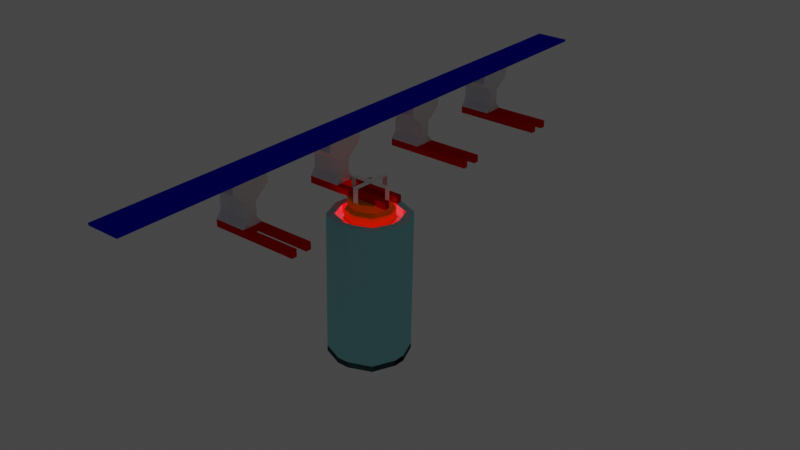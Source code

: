 # Source: PotionBottle.blend  (saved by Blender 2.80.75; exported with 4.5.12 LTS)
import bpy
from mathutils import Matrix  # noqa: F401  (used for matrix-valued properties, if any)

bpy.ops.wm.read_factory_settings(use_empty=True)
scene = bpy.context.scene
scene.name = 'Scene'

# ---- collections
col_collection = bpy.data.collections.new('Collection'); scene.collection.children.link(col_collection)

# ---- materials (node trees are filled in below, after node groups)
mat_liquid = bpy.data.materials.new('Liquid')
mat_liquid.use_transparent_shadow = False
mat_liquid.diffuse_color = (0.8, 0.0, 0.02857, 1.0)
mat_liquid.roughness = 1.0
mat_liquid.specular_intensity = 1.0
mat_bottle = bpy.data.materials.new('Bottle')
mat_bottle.use_transparent_shadow = False
mat_bottle.diffuse_color = (0.3367, 0.7546, 0.8, 0.8286)
mat_bottle.metallic = 1.0
mat_base_001 = bpy.data.materials.new('Base.001')
mat_base_001.use_transparent_shadow = False
mat_base_001.diffuse_color = (0.0, 0.0, 0.0, 1.0)
mat_base_001.metallic = 1.0
mat_bottletop = bpy.data.materials.new('BottleTop')
mat_bottletop.use_transparent_shadow = False
mat_bottletop.diffuse_color = (0.8, 0.3018, 0.0, 1.0)
mat_bottletop.metallic = 1.0
mat_plug = bpy.data.materials.new('Plug')
mat_plug.use_transparent_shadow = False
mat_plug.diffuse_color = (1.0, 0.9626, 0.9335, 1.0)
mat_plug.metallic = 1.0
mat_supporter = bpy.data.materials.new('Supporter')
mat_supporter.use_transparent_shadow = False
mat_supporter.diffuse_color = (0.8, 0.0008479, 0.0, 1.0)
mat_locker = bpy.data.materials.new('Locker')
mat_locker.use_transparent_shadow = False
mat_base = bpy.data.materials.new('Base')
mat_base.use_transparent_shadow = False
mat_base.diffuse_color = (0.007621, 0.0, 0.8, 1.0)

# ---- material node trees
mat_liquid.use_nodes = True; mat_liquid.node_tree.nodes.clear()
_N = mat_liquid.node_tree.nodes; _L = mat_liquid.node_tree.links
n0 = _N.new('ShaderNodeOutputMaterial'); n0.name = 'Material Output'; n0.location = (300, 300)
n1 = _N.new('ShaderNodeBsdfPrincipled'); n1.name = 'Principled BSDF'; n1.location = (10, 300)
n1.distribution = 'GGX'
n1.subsurface_method = 'BURLEY'
n1.inputs[2].default_value = 0.0
n1.inputs[3].default_value = 1.45
n1.inputs[15].default_value = 1.0
n1.inputs[18].default_value = 1.0
n1.inputs[19].default_value = 0.25
n1.inputs[20].default_value = 0.0
n1.inputs[27].default_value = (1.0, 0.0, 0.005195, 1.0)
n1.inputs[28].default_value = 1.0
_L.new(n1.outputs[0], n0.inputs[0])
n0.is_active_output = True
mat_locker.use_nodes = True; mat_locker.node_tree.nodes.clear()
_N = mat_locker.node_tree.nodes; _L = mat_locker.node_tree.links
n0 = _N.new('ShaderNodeOutputMaterial'); n0.name = 'Material Output'; n0.location = (300, 300)
n1 = _N.new('ShaderNodeBsdfPrincipled'); n1.name = 'Principled BSDF'; n1.location = (10, 300)
n1.distribution = 'GGX'
n1.subsurface_method = 'BURLEY'
n1.inputs[3].default_value = 1.45
n1.inputs[27].default_value = (0.0, 0.0, 0.0, 1.0)
n1.inputs[28].default_value = 1.0
_L.new(n1.outputs[0], n0.inputs[0])
n0.is_active_output = True

# ---- world
world_world = bpy.data.worlds.new('World'); scene.world = world_world
world_world.use_nodes = True; world_world.node_tree.nodes.clear()
_N = world_world.node_tree.nodes; _L = world_world.node_tree.links
n0 = _N.new('ShaderNodeOutputWorld'); n0.name = 'World Output'; n0.location = (300, 300)
n1 = _N.new('ShaderNodeBackground'); n1.name = 'Background'; n1.location = (10, 300)
n1.inputs[0].default_value = (0.05088, 0.05088, 0.05088, 1.0)
_L.new(n1.outputs[0], n0.inputs[0])
n0.is_active_output = True
world_world.color = (0.05088, 0.05088, 0.05088)
world_world.use_sun_shadow = False
world_world.sun_shadow_jitter_overblur = 0.0

# ---- meshes
me_plane_002 = bpy.data.meshes.new('Plane.002')
me_plane_002.from_pydata([(-1.0, -0.1587, 0.0), (-0.7536, -0.7536, 0.0), (-0.1587, -1.0, 0.0), (0.1587, -1.0, 0.0), (-0.1981, 1.248, 0.0), (-0.9407, 0.9407, 0.0), (-1.248, 0.1981, 0.0), (-1.248, -0.1981, 0.0), (-0.9407, -0.9407, 0.0), (-0.1981, -1.248, 0.0), (0.1981, -1.248, 0.0), (0.1587, -1.0, 0.0), (-0.1587, -1.0, 0.0), (-0.7536, -0.7536, 0.0), (-1.0, 0.1587, 0.0), (-1.0, -0.1587, 0.0), (-1.0, 0.1587, 0.0), (-0.7536, 0.7536, 0.0), (-0.1587, 1.0, 0.0), (0.1587, 1.0, 0.0), (0.7536, 0.7536, 0.0), (1.0, 0.1587, 0.0), (1.0, -0.1587, 0.0), (0.7536, -0.7536, 0.0), (-0.7405, -0.1071, 4.664), (-0.7405, 0.1071, 4.664), (-0.555, -0.555, 4.664), (-0.1071, -0.7405, 4.664), (0.1071, -0.7405, 4.664), (-0.555, 0.555, 4.664), (-0.1071, 0.7405, 4.664), (0.1071, 0.7405, 4.664), (0.555, 0.555, 4.664), (0.7405, 0.1071, 4.664), (0.7405, -0.1071, 4.664), (0.555, -0.555, 4.664), (-1.0, -0.1587, 4.664), (-1.0, 0.1587, 4.664), (-0.7536, -0.7536, 4.664), (-0.1587, -1.0, 4.664), (0.1587, -1.0, 4.664), (-0.7536, 0.7536, 4.664), (-0.1587, 1.0, 4.664), (0.1587, 1.0, 4.664), (0.7536, 0.7536, 4.664), (1.0, 0.1587, 4.664), (1.0, -0.1587, 4.664), (0.7536, -0.7536, 4.664), (-0.7862, -0.1162, 4.664), (-0.7862, 0.1162, 4.664), (-0.5899, -0.5899, 4.664), (-0.1162, -0.7862, 4.664), (0.1162, -0.7862, 4.664), (-0.5899, 0.5899, 4.664), (-0.1162, 0.7862, 4.664), (0.1162, 0.7862, 4.664), (0.5899, 0.5899, 4.664), (0.7862, 0.1162, 4.664), (0.7862, -0.1162, 4.664), (0.5899, -0.5899, 4.664), (-0.7405, -0.1071, 4.664), (-0.7405, 0.1071, 4.664), (-0.555, -0.555, 4.664), (-0.1071, -0.7405, 4.664), (0.1071, -0.7405, 4.664), (-0.555, 0.555, 4.664), (-0.1071, 0.7405, 4.664), (0.1071, 0.7405, 4.664), (0.555, 0.555, 4.664), (0.7405, 0.1071, 4.664), (0.7405, -0.1071, 4.664), (0.555, -0.555, 4.664), (-1.0, -0.1587, 0.0), (-1.0, 0.1587, 0.0), (-0.7536, -0.7536, 0.0), (-0.1587, -1.0, 0.0), (0.1587, -1.0, 0.0), (0.1981, -1.248, 0.0), (-0.1981, -1.248, 0.0), (-0.9407, -0.9407, 0.0), (-1.248, -0.1981, 0.0), (-1.248, 0.1981, 0.0), (-0.9407, 0.9407, 0.0), (-0.1981, 1.248, 0.0), (0.1981, 1.248, 0.0), (0.9407, 0.9407, 0.0), (1.248, 0.1981, 0.0), (1.248, -0.1981, 0.0), (0.9407, -0.9407, 0.0), (-0.7536, 0.7536, 0.0), (-0.1587, 1.0, 0.0), (0.1587, 1.0, 0.0), (0.7536, 0.7536, 0.0), (1.0, 0.1587, 0.0), (1.0, -0.1587, 0.0), (0.7536, -0.7536, 0.0), (0.1981, 1.248, 0.0), (0.9407, 0.9407, 0.0), (1.248, 0.1981, 0.0), (1.248, -0.1981, 0.0), (0.9407, -0.9407, 0.0), (-0.7536, 0.7536, 0.0), (-0.1587, 1.0, 0.0), (0.1587, 1.0, 0.0), (0.7536, 0.7536, 0.0), (1.0, 0.1587, 0.0), (1.0, -0.1587, 0.0), (0.7536, -0.7536, 0.0), (0.1981, 1.248, 0.0), (0.9407, 0.9407, 0.0), (-0.1981, 1.248, 0.0), (-0.9407, 0.9407, 0.0), (-1.248, 0.1981, 0.0), (-1.248, -0.1981, 0.0), (-0.9407, -0.9407, 0.0), (-0.1981, -1.248, 0.0), (0.1981, -1.248, 0.0), (0.1587, -1.0, 0.0), (-0.1587, -1.0, 0.0), (-0.7536, -0.7536, 0.0), (-1.0, -0.1587, 0.0), (-1.0, 0.1587, 0.0), (1.248, 0.1981, 0.0), (1.248, -0.1981, 0.0), (0.9407, -0.9407, 0.0), (-0.7536, 0.7536, 0.0), (-0.1587, 1.0, 0.0), (0.1587, 1.0, 0.0), (0.7536, 0.7536, 0.0), (1.0, 0.1587, 0.0), (1.0, -0.1587, 0.0), (0.7536, -0.7536, 0.0), (-0.9407, 0.9407, 0.0), (-0.1981, 1.248, 0.0), (-0.7536, 0.7536, 0.0), (-0.1587, 1.0, 0.0), (-0.9407, 0.9407, 0.0), (-0.1981, 1.248, 0.0), (-0.7536, 0.7536, 0.0), (-0.1587, 1.0, 0.0), (0.1981, 1.248, 4.816), (0.9407, 0.9407, 4.816), (-0.1981, 1.248, 4.816), (-1.248, 0.1981, 4.816), (-0.9407, 0.9407, 4.816), (-1.248, -0.1981, 4.816), (-0.9407, -0.9407, 4.816), (-0.1981, -1.248, 4.816), (0.1981, -1.248, 4.816), (0.1587, -1.0, 4.816), (-0.1587, -1.0, 4.816), (-0.7536, -0.7536, 4.816), (-1.0, -0.1587, 4.816), (-1.0, 0.1587, 4.816), (1.248, 0.1981, 4.816), (1.248, -0.1981, 4.816), (0.9407, -0.9407, 4.816), (-0.7536, 0.7536, 4.816), (-0.1587, 1.0, 4.816), (0.1587, 1.0, 4.816), (0.7536, 0.7536, 4.816), (1.0, 0.1587, 4.816), (1.0, -0.1587, 4.816), (0.7536, -0.7536, 4.816), (-0.9407, 0.9407, 4.816), (-0.1981, 1.248, 4.816), (-0.7536, 0.7536, 4.816), (-0.1587, 1.0, 4.816), (-0.7405, -0.1071, 4.967), (-0.7405, 0.1071, 4.967), (-0.555, -0.555, 4.967), (-0.1071, -0.7405, 4.967), (0.1071, -0.7405, 4.967), (-0.555, 0.555, 4.967), (-0.1071, 0.7405, 4.967), (0.1071, 0.7405, 4.967), (0.555, 0.555, 4.967), (0.7405, 0.1071, 4.967), (0.7405, -0.1071, 4.967), (0.555, -0.555, 4.967), (-0.6589, -0.09529, 5.1), (-0.6589, 0.09529, 5.1), (-0.4938, -0.4938, 5.1), (-0.09529, -0.6589, 5.1), (0.09529, -0.6589, 5.1), (-0.4938, 0.4938, 5.1), (-0.09529, 0.6589, 5.1), (0.09529, 0.6589, 5.1), (0.4938, 0.4938, 5.1), (0.6589, 0.09529, 5.1), (0.6589, -0.09529, 5.1), (0.4938, -0.4938, 5.1), (0.1981, -1.248, 0.1913), (-0.1981, -1.248, 0.1913), (-0.9407, -0.9407, 0.1913), (-1.248, -0.1981, 0.1913), (-1.248, 0.1981, 0.1913), (-0.9407, 0.9407, 0.1913), (-0.1981, 1.248, 0.1913), (0.1981, 1.248, 0.1913), (0.9407, 0.9407, 0.1913), (1.248, 0.1981, 0.1913), (1.248, -0.1981, 0.1913), (0.9407, -0.9407, 0.1913), (-0.6589, -0.09529, 5.342), (-0.6589, 0.09529, 5.342), (-0.4938, -0.4938, 5.342), (-0.09529, -0.6589, 5.342), (0.09529, -0.6589, 5.342), (-0.4938, 0.4938, 5.342), (-0.09529, 0.6589, 5.342), (0.09529, 0.6589, 5.342), (0.4938, 0.4938, 5.342), (0.6589, 0.09529, 5.342), (0.6589, -0.09529, 5.342), (0.4938, -0.4938, 5.342), (-0.6589, -0.09529, 5.833), (-0.6589, 0.09529, 5.833), (-0.09529, -0.6589, 5.833), (0.09529, -0.6589, 5.833), (-0.09529, 0.6589, 5.833), (0.09529, 0.6589, 5.833), (0.6589, 0.09529, 5.833), (0.6589, -0.09529, 5.833), (0.6567, -0.09529, 5.833), (0.6567, 0.09529, 5.833), (-0.09529, 0.6579, 5.833), (0.09529, 0.6579, 5.833), (0.09529, -0.0005329, 5.833), (-0.09529, -0.000533, 5.833), (-5.215e-08, -0.6589, 5.833), (-5.215e-08, 0.6579, 5.833), (0.05704, -0.0004266, 5.945), (-0.001113, -0.09529, 5.833), (-0.001113, 0.09529, 5.833), (-0.6589, 0.0, 5.833), (0.6567, 0.0, 5.833), (0.05704, 0.09848, 5.945), (-0.33, -0.09529, 5.833), (-0.33, 0.09529, 5.833), (-0.33, -3.725e-09, 5.833), (0.3278, 0.09529, 5.833), (0.3278, -0.09529, 5.833), (0.3278, -3.725e-09, 5.833), (0.1633, -0.09529, 5.833), (0.1633, 0.09529, 5.833), (0.1633, -5.588e-09, 5.833), (-0.1656, 0.09529, 5.833), (-0.1656, -5.588e-09, 5.833), (-0.1656, -0.09529, 5.833), (-0.09529, 0.3287, 5.833), (0.09529, 0.3287, 5.833), (-4.843e-08, 0.3287, 5.833), (0.09529, 0.1641, 5.833), (-0.09529, 0.1641, 5.833), (-4.657e-08, 0.1641, 5.833), (0.09529, -0.3297, 5.833), (-0.09529, -0.3297, 5.833), (-4.843e-08, -0.3297, 5.833), (-0.09529, -0.1651, 5.833), (-4.657e-08, -0.1651, 5.833), (0.09529, -0.1651, 5.833), (0.09529, 0.1641, 5.908), (0.09529, -0.0005329, 5.908), (-0.09529, -0.1651, 5.908), (-0.09529, -0.000533, 5.908), (-4.657e-08, -0.1651, 5.908), (0.1633, -0.09529, 5.908), (-0.001113, -0.09529, 5.908), (-0.1656, 0.09529, 5.908), (-0.001113, 0.09529, 5.908), (-0.1656, -5.588e-09, 5.908), (0.1633, 0.09529, 5.908), (0.1633, -5.588e-09, 5.908), (-0.1656, -0.09529, 5.908), (-0.09529, 0.1641, 5.908), (-4.657e-08, 0.1641, 5.908), (0.09529, -0.1651, 5.908), (-0.05748, -0.09933, 5.945), (-0.05748, -0.0004266, 5.945), (-0.000222, -0.0004266, 5.945), (-0.000222, -0.09933, 5.945), (0.09793, -0.05737, 5.945), (-0.0008905, -0.05737, 5.945), (-0.09971, 0.05716, 5.945), (-0.0008905, 0.05716, 5.945), (-0.0008905, -0.0001064, 5.945), (-0.09971, -0.0001064, 5.945), (0.09793, 0.05716, 5.945), (0.09793, -0.0001064, 5.945), (-0.09971, -0.05737, 5.945), (-0.05748, 0.09848, 5.945), (-0.000222, 0.09848, 5.945), (0.05704, -0.09933, 5.945)], [], [(2, 1, 38, 39), (15, 13, 119, 120), (3, 23, 95, 76), (17, 16, 73, 89), (20, 19, 91, 92), (1, 2, 75, 74), (23, 22, 94, 95), (19, 18, 90, 91), (0, 1, 74, 72), (22, 21, 93, 94), (16, 0, 72, 73), (18, 17, 89, 90), (21, 20, 92, 93), (2, 3, 76, 75), (28, 27, 63, 64), (19, 20, 44, 43), (16, 17, 41, 37), (23, 3, 40, 47), (3, 2, 39, 40), (20, 21, 45, 44), (0, 16, 37, 36), (17, 18, 42, 41), (21, 22, 46, 45), (1, 0, 36, 38), (18, 19, 43, 42), (22, 23, 47, 46), (49, 48, 36, 37), (48, 50, 38, 36), (50, 51, 39, 38), (51, 52, 40, 39), (53, 49, 37, 41), (54, 53, 41, 42), (55, 54, 42, 43), (56, 55, 43, 44), (57, 56, 44, 45), (58, 57, 45, 46), (59, 58, 46, 47), (52, 59, 47, 40), (25, 24, 48, 49), (24, 26, 50, 48), (26, 27, 51, 50), (27, 28, 52, 51), (29, 25, 49, 53), (30, 29, 53, 54), (31, 30, 54, 55), (32, 31, 55, 56), (33, 32, 56, 57), (34, 33, 57, 58), (35, 34, 58, 59), (28, 35, 59, 52), (61, 65, 173, 169), (34, 35, 71, 70), (24, 25, 61, 60), (31, 32, 68, 67), (25, 29, 65, 61), (35, 28, 64, 71), (26, 24, 60, 62), (32, 33, 69, 68), (29, 30, 66, 65), (27, 26, 62, 63), (33, 34, 70, 69), (30, 31, 67, 66), (81, 80, 195, 196), (88, 77, 10, 100), (73, 72, 15, 14), (95, 94, 106, 107), (80, 81, 6, 7), (87, 88, 100, 99), (94, 93, 105, 106), (79, 80, 7, 8), (86, 87, 99, 98), (93, 92, 104, 105), (78, 79, 8, 9), (85, 86, 98, 97), (92, 91, 103, 104), (98, 99, 123, 122), (5, 4, 110, 111), (105, 104, 128, 129), (13, 12, 118, 119), (97, 98, 122, 109), (4, 96, 108, 110), (104, 103, 127, 128), (12, 11, 117, 118), (96, 97, 109, 108), (103, 102, 126, 127), (10, 9, 115, 116), (81, 82, 5, 6), (76, 95, 107, 11), (72, 74, 13, 15), (89, 73, 14, 101), (82, 83, 4, 5), (74, 75, 12, 13), (90, 89, 101, 102), (83, 84, 96, 4), (75, 76, 11, 12), (91, 90, 102, 103), (84, 85, 97, 96), (77, 78, 9, 10), (120, 119, 151, 152), (125, 111, 132, 134), (117, 131, 163, 149), (119, 118, 150, 151), (131, 130, 162, 163), (118, 117, 149, 150), (130, 129, 161, 162), (116, 115, 147, 148), (129, 128, 160, 161), (115, 114, 146, 147), (128, 127, 159, 160), (138, 136, 164, 166), (106, 105, 129, 130), (6, 5, 111, 112), (99, 100, 124, 123), (14, 15, 120, 121), (107, 106, 130, 131), (7, 6, 112, 113), (100, 10, 116, 124), (11, 107, 131, 117), (8, 7, 113, 114), (101, 14, 121, 125), (9, 8, 114, 115), (102, 101, 125, 126), (135, 134, 138, 139), (126, 125, 134, 135), (110, 126, 135, 133), (111, 110, 133, 132), (114, 113, 145, 146), (133, 135, 139, 137), (132, 133, 137, 136), (134, 132, 136, 138), (141, 154, 161, 160), (146, 145, 152, 151), (154, 155, 162, 161), (142, 140, 159, 158), (145, 143, 153, 152), (155, 156, 163, 162), (148, 147, 150, 149), (140, 141, 160, 159), (143, 144, 157, 153), (156, 148, 149, 163), (147, 146, 151, 150), (164, 165, 167, 166), (121, 120, 152, 153), (109, 122, 154, 141), (126, 110, 142, 158), (122, 123, 155, 154), (108, 109, 141, 140), (111, 125, 157, 144), (123, 124, 156, 155), (110, 108, 140, 142), (124, 116, 148, 156), (136, 137, 165, 164), (125, 121, 153, 157), (112, 111, 144, 143), (139, 138, 166, 167), (113, 112, 143, 145), (137, 139, 167, 165), (127, 126, 158, 159), (171, 170, 182, 183), (71, 64, 172, 179), (62, 60, 168, 170), (68, 69, 177, 176), (65, 66, 174, 173), (63, 62, 170, 171), (69, 70, 178, 177), (66, 67, 175, 174), (64, 63, 171, 172), (70, 71, 179, 178), (60, 61, 169, 168), (67, 68, 176, 175), (183, 182, 206, 207), (177, 178, 190, 189), (174, 175, 187, 186), (172, 171, 183, 184), (178, 179, 191, 190), (168, 169, 181, 180), (175, 176, 188, 187), (169, 173, 185, 181), (179, 172, 184, 191), (170, 168, 180, 182), (176, 177, 189, 188), (173, 174, 186, 185), (193, 192, 203, 202, 201, 200, 199, 198, 197, 196, 195, 194), (88, 87, 202, 203), (78, 77, 192, 193), (85, 84, 199, 200), (82, 81, 196, 197), (77, 88, 203, 192), (79, 78, 193, 194), (86, 85, 200, 201), (83, 82, 197, 198), (80, 79, 194, 195), (87, 86, 201, 202), (84, 83, 198, 199), (207, 206, 204, 205, 209, 210, 211, 212, 213, 214, 215, 208), (189, 190, 214, 213), (186, 187, 211, 210), (184, 183, 207, 208), (190, 191, 215, 214), (180, 181, 205, 204), (187, 188, 212, 211), (181, 185, 209, 205), (191, 184, 208, 215), (182, 180, 204, 206), (188, 189, 213, 212), (185, 186, 210, 209), (204, 205, 217, 235, 216), (213, 214, 223, 222), (208, 207, 218, 230, 219), (210, 211, 221, 220), (243, 241, 225, 236), (252, 250, 226, 231), (248, 247, 269, 271), (229, 254, 275, 265), (251, 252, 231, 227), (234, 245, 272, 270), (249, 248, 271, 274), (242, 243, 236, 224), (216, 235, 240, 238), (235, 217, 239, 240), (244, 246, 243, 242), (246, 245, 241, 243), (233, 249, 274, 268), (260, 259, 264, 266), (238, 240, 248, 249), (240, 239, 247, 248), (253, 255, 252, 251), (255, 254, 250, 252), (261, 260, 266, 277), (247, 234, 270, 269), (219, 230, 258, 256), (230, 218, 257, 258), (256, 258, 260, 261), (258, 257, 259, 260), (262, 263, 232, 237), (277, 266, 281, 293), (268, 274, 290, 283), (263, 277, 293, 232), (269, 270, 285, 284), (273, 267, 282, 289), (276, 262, 237, 292), (267, 268, 283, 282), (245, 246, 273, 272), (254, 255, 276, 275), (253, 228, 263, 262), (246, 244, 267, 273), (244, 233, 268, 267), (255, 253, 262, 276), (259, 229, 265, 264), (228, 261, 277, 263), (281, 278, 279, 280), (293, 281, 280, 232), (287, 284, 285, 286), (290, 287, 286, 283), (286, 285, 288, 289), (283, 286, 289, 282), (280, 279, 291, 292), (232, 280, 292, 237), (274, 271, 287, 290), (266, 264, 278, 281), (264, 265, 279, 278), (271, 269, 284, 287), (265, 275, 291, 279), (270, 272, 288, 285), (275, 276, 292, 291), (272, 273, 289, 288)])
me_plane_002.polygons.foreach_set('material_index', [0, 0, 0, 0, 0, 0, 0, 0, 0, 0, 0, 0, 0, 0, 1, 0, 0, 0, 0, 0, 0, 0, 0, 0, 0, 0, 0, 0, 0, 0, 0, 0, 0, 0, 0, 0, 0, 0, 3, 3, 3, 3, 3, 3, 3, 3, 3, 3, 3, 3, 3, 1, 1, 1, 1, 1, 1, 1, 1, 1, 1, 1, 2, 0, 0, 0, 0, 0, 0, 0, 0, 0, 0, 0, 0, 0, 0, 0, 0, 0, 0, 0, 0, 0, 0, 0, 0, 0, 0, 0, 0, 0, 0, 0, 0, 0, 0, 0, 0, 1, 0, 0, 0, 0, 0, 1, 0, 1, 0, 1, 0, 0, 0, 0, 0, 0, 0, 0, 0, 0, 0, 0, 0, 0, 1, 0, 1, 1, 0, 1, 1, 1, 1, 1, 1, 1, 1, 1, 1, 1, 1, 1, 0, 1, 1, 1, 1, 1, 1, 1, 1, 1, 0, 1, 0, 1, 1, 0, 3, 3, 3, 3, 3, 3, 3, 3, 3, 3, 3, 3, 3, 3, 3, 3, 3, 3, 3, 3, 3, 3, 3, 3, 0, 2, 2, 2, 2, 2, 2, 2, 2, 2, 2, 2, 3, 3, 3, 3, 3, 3, 3, 3, 3, 3, 3, 3, 4, 4, 4, 4, 4, 4, 4, 4, 4, 4, 4, 4, 4, 4, 4, 4, 4, 4, 4, 4, 4, 4, 4, 4, 4, 4, 4, 4, 4, 4, 4, 4, 4, 4, 4, 4, 4, 4, 4, 4, 4, 4, 4, 4, 4, 4, 4, 4, 4, 4, 4, 4, 4, 4, 4, 4, 4, 4, 4, 4])
_uv = me_plane_002.uv_layers.new(name='UVMap')
_uv.uv.foreach_set('vector', [0.4206, 0.0, 0.1232, 0.1232, 0.1232, 0.1232, 0.4206, 0.0, 0.0, 0.4206, 0.1232, 0.1232, 0.1232, 0.1232, 0.0, 0.4206, 0.5794, 0.0, 0.8768, 0.1232, 0.8768, 0.1232, 0.5794, 0.0, 0.1232, 0.8768, 0.0, 0.5794, 0.0, 0.5794, 0.1232, 0.8768, 0.8768, 0.8768, 0.5794, 1.0, 0.5794, 1.0, 0.8768, 0.8768, 0.1232, 0.1232, 0.4206, 0.0, 0.4206, 0.0, 0.1232, 0.1232, 0.8768, 0.1232, 1.0, 0.4206, 1.0, 0.4206, 0.8768, 0.1232, 0.5794, 1.0, 0.4206, 1.0, 0.4206, 1.0, 0.5794, 1.0, 0.0, 0.4206, 0.1232, 0.1232, 0.1232, 0.1232, 0.0, 0.4206, 1.0, 0.4206, 1.0, 0.5794, 1.0, 0.5794, 1.0, 0.4206, 0.0, 0.5794, 0.0, 0.4206, 0.0, 0.4206, 0.0, 0.5794, 0.4206, 1.0, 0.1232, 0.8768, 0.1232, 0.8768, 0.4206, 1.0, 1.0, 0.5794, 0.8768, 0.8768, 0.8768, 0.8768, 1.0, 0.5794, 0.4206, 0.0, 0.5794, 0.0, 0.5794, 0.0, 0.4206, 0.0, 0.5535, 0.1297, 0.4465, 0.1297, 0.4465, 0.1297, 0.5535, 0.1297, 0.5794, 1.0, 0.8768, 0.8768, 0.8768, 0.8768, 0.5794, 1.0, 0.0, 0.5794, 0.1232, 0.8768, 0.1232, 0.8768, 0.0, 0.5794, 0.8768, 0.1232, 0.5794, 0.0, 0.5794, 0.0, 0.8768, 0.1232, 0.5794, 0.0, 0.4206, 0.0, 0.4206, 0.0, 0.5794, 0.0, 0.8768, 0.8768, 1.0, 0.5794, 1.0, 0.5794, 0.8768, 0.8768, 0.0, 0.4206, 0.0, 0.5794, 0.0, 0.5794, 0.0, 0.4206, 0.1232, 0.8768, 0.4206, 1.0, 0.4206, 1.0, 0.1232, 0.8768, 1.0, 0.5794, 1.0, 0.4206, 1.0, 0.4206, 1.0, 0.5794, 0.1232, 0.1232, 0.0, 0.4206, 0.0, 0.4206, 0.1232, 0.1232, 0.4206, 1.0, 0.5794, 1.0, 0.5794, 1.0, 0.4206, 1.0, 1.0, 0.4206, 0.8768, 0.1232, 0.8768, 0.1232, 1.0, 0.4206, 0.1069, 0.5581, 0.1069, 0.4419, 0.0, 0.4206, 0.0, 0.5794, 0.1069, 0.4419, 0.205, 0.205, 0.1232, 0.1232, 0.0, 0.4206, 0.205, 0.205, 0.4419, 0.1069, 0.4206, 0.0, 0.1232, 0.1232, 0.4419, 0.1069, 0.5581, 0.1069, 0.5794, 0.0, 0.4206, 0.0, 0.205, 0.795, 0.1069, 0.5581, 0.0, 0.5794, 0.1232, 0.8768, 0.4419, 0.8931, 0.205, 0.795, 0.1232, 0.8768, 0.4206, 1.0, 0.5581, 0.8931, 0.4419, 0.8931, 0.4206, 1.0, 0.5794, 1.0, 0.795, 0.795, 0.5581, 0.8931, 0.5794, 1.0, 0.8768, 0.8768, 0.8931, 0.5581, 0.795, 0.795, 0.8768, 0.8768, 1.0, 0.5794, 0.8931, 0.4419, 0.8931, 0.5581, 1.0, 0.5794, 1.0, 0.4206, 0.795, 0.205, 0.8931, 0.4419, 1.0, 0.4206, 0.8768, 0.1232, 0.5581, 0.1069, 0.795, 0.205, 0.8768, 0.1232, 0.5794, 0.0, 0.1297, 0.5535, 0.1297, 0.4465, 0.1069, 0.4419, 0.1069, 0.5581, 0.1297, 0.4465, 0.2225, 0.2225, 0.205, 0.205, 0.1069, 0.4419, 0.2225, 0.2225, 0.4465, 0.1297, 0.4419, 0.1069, 0.205, 0.205, 0.4465, 0.1297, 0.5535, 0.1297, 0.5581, 0.1069, 0.4419, 0.1069, 0.2225, 0.7775, 0.1297, 0.5535, 0.1069, 0.5581, 0.205, 0.795, 0.4465, 0.8703, 0.2225, 0.7775, 0.205, 0.795, 0.4419, 0.8931, 0.5535, 0.8703, 0.4465, 0.8703, 0.4419, 0.8931, 0.5581, 0.8931, 0.7775, 0.7775, 0.5535, 0.8703, 0.5581, 0.8931, 0.795, 0.795, 0.8703, 0.5535, 0.7775, 0.7775, 0.795, 0.795, 0.8931, 0.5581, 0.8703, 0.4465, 0.8703, 0.5535, 0.8931, 0.5581, 0.8931, 0.4419, 0.7775, 0.2225, 0.8703, 0.4465, 0.8931, 0.4419, 0.795, 0.205, 0.5535, 0.1297, 0.7775, 0.2225, 0.795, 0.205, 0.5581, 0.1069, 0.1297, 0.5535, 0.2225, 0.7775, 0.2225, 0.7775, 0.1297, 0.5535, 0.8703, 0.4465, 0.7775, 0.2225, 0.7775, 0.2225, 0.8703, 0.4465, 0.1297, 0.4465, 0.1297, 0.5535, 0.1297, 0.5535, 0.1297, 0.4465, 0.5535, 0.8703, 0.7775, 0.7775, 0.7775, 0.7775, 0.5535, 0.8703, 0.1297, 0.5535, 0.2225, 0.7775, 0.2225, 0.7775, 0.1297, 0.5535, 0.7775, 0.2225, 0.5535, 0.1297, 0.5535, 0.1297, 0.7775, 0.2225, 0.2225, 0.2225, 0.1297, 0.4465, 0.1297, 0.4465, 0.2225, 0.2225, 0.7775, 0.7775, 0.8703, 0.5535, 0.8703, 0.5535, 0.7775, 0.7775, 0.2225, 0.7775, 0.4465, 0.8703, 0.4465, 0.8703, 0.2225, 0.7775, 0.4465, 0.1297, 0.2225, 0.2225, 0.2225, 0.2225, 0.4465, 0.1297, 0.8703, 0.5535, 0.8703, 0.4465, 0.8703, 0.4465, 0.8703, 0.5535, 0.4465, 0.8703, 0.5535, 0.8703, 0.5535, 0.8703, 0.4465, 0.8703, 0.0, 0.5794, 0.0, 0.4206, 0.0, 0.4206, 0.0, 0.5794, 0.8768, 0.1232, 0.5794, 0.0, 0.5794, 0.0, 0.8768, 0.1232, 0.0, 0.5794, 0.0, 0.4206, 0.0, 0.4206, 0.0, 0.5794, 0.8768, 0.1232, 1.0, 0.4206, 1.0, 0.4206, 0.8768, 0.1232, 0.0, 0.4206, 0.0, 0.5794, 0.0, 0.5794, 0.0, 0.4206, 1.0, 0.4206, 0.8768, 0.1232, 0.8768, 0.1232, 1.0, 0.4206, 1.0, 0.4206, 1.0, 0.5794, 1.0, 0.5794, 1.0, 0.4206, 0.1232, 0.1232, 0.0, 0.4206, 0.0, 0.4206, 0.1232, 0.1232, 1.0, 0.5794, 1.0, 0.4206, 1.0, 0.4206, 1.0, 0.5794, 1.0, 0.5794, 0.8768, 0.8768, 0.8768, 0.8768, 1.0, 0.5794, 0.4206, 0.0, 0.1232, 0.1232, 0.1232, 0.1232, 0.4206, 0.0, 0.8768, 0.8768, 1.0, 0.5794, 1.0, 0.5794, 0.8768, 0.8768, 0.8768, 0.8768, 0.5794, 1.0, 0.5794, 1.0, 0.8768, 0.8768, 1.0, 0.5794, 1.0, 0.4206, 1.0, 0.4206, 1.0, 0.5794, 0.1232, 0.8768, 0.4206, 1.0, 0.4206, 1.0, 0.1232, 0.8768, 1.0, 0.5794, 0.8768, 0.8768, 0.8768, 0.8768, 1.0, 0.5794, 0.1232, 0.1232, 0.4206, 0.0, 0.4206, 0.0, 0.1232, 0.1232, 0.8768, 0.8768, 1.0, 0.5794, 1.0, 0.5794, 0.8768, 0.8768, 0.4206, 1.0, 0.5794, 1.0, 0.5794, 1.0, 0.4206, 1.0, 0.8768, 0.8768, 0.5794, 1.0, 0.5794, 1.0, 0.8768, 0.8768, 0.4206, 0.0, 0.5794, 0.0, 0.5794, 0.0, 0.4206, 0.0, 0.5794, 1.0, 0.8768, 0.8768, 0.8768, 0.8768, 0.5794, 1.0, 0.5794, 1.0, 0.4206, 1.0, 0.4206, 1.0, 0.5794, 1.0, 0.5794, 0.0, 0.4206, 0.0, 0.4206, 0.0, 0.5794, 0.0, 0.0, 0.5794, 0.1232, 0.8768, 0.1232, 0.8768, 0.0, 0.5794, 0.5794, 0.0, 0.8768, 0.1232, 0.8768, 0.1232, 0.5794, 0.0, 0.0, 0.4206, 0.1232, 0.1232, 0.1232, 0.1232, 0.0, 0.4206, 0.1232, 0.8768, 0.0, 0.5794, 0.0, 0.5794, 0.1232, 0.8768, 0.1232, 0.8768, 0.4206, 1.0, 0.4206, 1.0, 0.1232, 0.8768, 0.1232, 0.1232, 0.4206, 0.0, 0.4206, 0.0, 0.1232, 0.1232, 0.4206, 1.0, 0.1232, 0.8768, 0.1232, 0.8768, 0.4206, 1.0, 0.4206, 1.0, 0.5794, 1.0, 0.5794, 1.0, 0.4206, 1.0, 0.4206, 0.0, 0.5794, 0.0, 0.5794, 0.0, 0.4206, 0.0, 0.5794, 1.0, 0.4206, 1.0, 0.4206, 1.0, 0.5794, 1.0, 0.5794, 1.0, 0.8768, 0.8768, 0.8768, 0.8768, 0.5794, 1.0, 0.5794, 0.0, 0.4206, 0.0, 0.4206, 0.0, 0.5794, 0.0, 0.0, 0.4206, 0.1232, 0.1232, 0.1232, 0.1232, 0.0, 0.4206, 0.1232, 0.8768, 0.1232, 0.8768, 0.1232, 0.8768, 0.1232, 0.8768, 0.5794, 0.0, 0.8768, 0.1232, 0.8768, 0.1232, 0.5794, 0.0, 0.1232, 0.1232, 0.4206, 0.0, 0.4206, 0.0, 0.1232, 0.1232, 0.8768, 0.1232, 1.0, 0.4206, 1.0, 0.4206, 0.8768, 0.1232, 0.4206, 0.0, 0.5794, 0.0, 0.5794, 0.0, 0.4206, 0.0, 1.0, 0.4206, 1.0, 0.5794, 1.0, 0.5794, 1.0, 0.4206, 0.5794, 0.0, 0.4206, 0.0, 0.4206, 0.0, 0.5794, 0.0, 1.0, 0.5794, 0.8768, 0.8768, 0.8768, 0.8768, 1.0, 0.5794, 0.4206, 0.0, 0.1232, 0.1232, 0.1232, 0.1232, 0.4206, 0.0, 0.8768, 0.8768, 0.5794, 1.0, 0.5794, 1.0, 0.8768, 0.8768, 0.1232, 0.8768, 0.1232, 0.8768, 0.1232, 0.8768, 0.1232, 0.8768, 1.0, 0.4206, 1.0, 0.5794, 1.0, 0.5794, 1.0, 0.4206, 0.0, 0.5794, 0.1232, 0.8768, 0.1232, 0.8768, 0.0, 0.5794, 1.0, 0.4206, 0.8768, 0.1232, 0.8768, 0.1232, 1.0, 0.4206, 0.0, 0.5794, 0.0, 0.4206, 0.0, 0.4206, 0.0, 0.5794, 0.8768, 0.1232, 1.0, 0.4206, 1.0, 0.4206, 0.8768, 0.1232, 0.0, 0.4206, 0.0, 0.5794, 0.0, 0.5794, 0.0, 0.4206, 0.8768, 0.1232, 0.5794, 0.0, 0.5794, 0.0, 0.8768, 0.1232, 0.5794, 0.0, 0.8768, 0.1232, 0.8768, 0.1232, 0.5794, 0.0, 0.1232, 0.1232, 0.0, 0.4206, 0.0, 0.4206, 0.1232, 0.1232, 0.1232, 0.8768, 0.0, 0.5794, 0.0, 0.5794, 0.1232, 0.8768, 0.4206, 0.0, 0.1232, 0.1232, 0.1232, 0.1232, 0.4206, 0.0, 0.4206, 1.0, 0.1232, 0.8768, 0.1232, 0.8768, 0.4206, 1.0, 0.4206, 1.0, 0.1232, 0.8768, 0.1232, 0.8768, 0.4206, 1.0, 0.4206, 1.0, 0.1232, 0.8768, 0.1232, 0.8768, 0.4206, 1.0, 0.4206, 1.0, 0.4206, 1.0, 0.4206, 1.0, 0.4206, 1.0, 0.1232, 0.8768, 0.4206, 1.0, 0.4206, 1.0, 0.1232, 0.8768, 0.1232, 0.1232, 0.0, 0.4206, 0.0, 0.4206, 0.1232, 0.1232, 0.4206, 1.0, 0.4206, 1.0, 0.4206, 1.0, 0.4206, 1.0, 0.1232, 0.8768, 0.4206, 1.0, 0.4206, 1.0, 0.1232, 0.8768, 0.1232, 0.8768, 0.1232, 0.8768, 0.1232, 0.8768, 0.1232, 0.8768, 0.8768, 0.8768, 1.0, 0.5794, 1.0, 0.5794, 0.8768, 0.8768, 0.1232, 0.1232, 0.0, 0.4206, 0.0, 0.4206, 0.1232, 0.1232, 1.0, 0.5794, 1.0, 0.4206, 1.0, 0.4206, 1.0, 0.5794, 0.4206, 1.0, 0.5794, 1.0, 0.5794, 1.0, 0.4206, 1.0, 0.0, 0.4206, 0.0, 0.5794, 0.0, 0.5794, 0.0, 0.4206, 1.0, 0.4206, 0.8768, 0.1232, 0.8768, 0.1232, 1.0, 0.4206, 0.5794, 0.0, 0.4206, 0.0, 0.4206, 0.0, 0.5794, 0.0, 0.5794, 1.0, 0.8768, 0.8768, 0.8768, 0.8768, 0.5794, 1.0, 0.0, 0.5794, 0.1232, 0.8768, 0.1232, 0.8768, 0.0, 0.5794, 0.8768, 0.1232, 0.5794, 0.0, 0.5794, 0.0, 0.8768, 0.1232, 0.4206, 0.0, 0.1232, 0.1232, 0.1232, 0.1232, 0.4206, 0.0, 0.1232, 0.8768, 0.4206, 1.0, 0.4206, 1.0, 0.1232, 0.8768, 0.0, 0.5794, 0.0, 0.4206, 0.0, 0.4206, 0.0, 0.5794, 0.8768, 0.8768, 1.0, 0.5794, 1.0, 0.5794, 0.8768, 0.8768, 0.4206, 1.0, 0.4206, 1.0, 0.4206, 1.0, 0.4206, 1.0, 1.0, 0.5794, 1.0, 0.4206, 1.0, 0.4206, 1.0, 0.5794, 0.5794, 1.0, 0.8768, 0.8768, 0.8768, 0.8768, 0.5794, 1.0, 0.1232, 0.8768, 0.1232, 0.8768, 0.1232, 0.8768, 0.1232, 0.8768, 1.0, 0.4206, 0.8768, 0.1232, 0.8768, 0.1232, 1.0, 0.4206, 0.4206, 1.0, 0.5794, 1.0, 0.5794, 1.0, 0.4206, 1.0, 0.8768, 0.1232, 0.5794, 0.0, 0.5794, 0.0, 0.8768, 0.1232, 0.1232, 0.8768, 0.4206, 1.0, 0.4206, 1.0, 0.1232, 0.8768, 0.1232, 0.8768, 0.0, 0.5794, 0.0, 0.5794, 0.1232, 0.8768, 0.0, 0.5794, 0.1232, 0.8768, 0.1232, 0.8768, 0.0, 0.5794, 0.4206, 1.0, 0.1232, 0.8768, 0.1232, 0.8768, 0.4206, 1.0, 0.0, 0.4206, 0.0, 0.5794, 0.0, 0.5794, 0.0, 0.4206, 0.4206, 1.0, 0.4206, 1.0, 0.4206, 1.0, 0.4206, 1.0, 0.5794, 1.0, 0.4206, 1.0, 0.4206, 1.0, 0.5794, 1.0, 0.4465, 0.1297, 0.2225, 0.2225, 0.2225, 0.2225, 0.4465, 0.1297, 0.7775, 0.2225, 0.5535, 0.1297, 0.5535, 0.1297, 0.7775, 0.2225, 0.2225, 0.2225, 0.1297, 0.4465, 0.1297, 0.4465, 0.2225, 0.2225, 0.7775, 0.7775, 0.8703, 0.5535, 0.8703, 0.5535, 0.7775, 0.7775, 0.2225, 0.7775, 0.4465, 0.8703, 0.4465, 0.8703, 0.2225, 0.7775, 0.4465, 0.1297, 0.2225, 0.2225, 0.2225, 0.2225, 0.4465, 0.1297, 0.8703, 0.5535, 0.8703, 0.4465, 0.8703, 0.4465, 0.8703, 0.5535, 0.4465, 0.8703, 0.5535, 0.8703, 0.5535, 0.8703, 0.4465, 0.8703, 0.5535, 0.1297, 0.4465, 0.1297, 0.4465, 0.1297, 0.5535, 0.1297, 0.8703, 0.4465, 0.7775, 0.2225, 0.7775, 0.2225, 0.8703, 0.4465, 0.1297, 0.4465, 0.1297, 0.5535, 0.1297, 0.5535, 0.1297, 0.4465, 0.5535, 0.8703, 0.7775, 0.7775, 0.7775, 0.7775, 0.5535, 0.8703, 0.4465, 0.1297, 0.2225, 0.2225, 0.2225, 0.2225, 0.4465, 0.1297, 0.8703, 0.5535, 0.8703, 0.4465, 0.8703, 0.4465, 0.8703, 0.5535, 0.4465, 0.8703, 0.5535, 0.8703, 0.5535, 0.8703, 0.4465, 0.8703, 0.5535, 0.1297, 0.4465, 0.1297, 0.4465, 0.1297, 0.5535, 0.1297, 0.8703, 0.4465, 0.7775, 0.2225, 0.7775, 0.2225, 0.8703, 0.4465, 0.1297, 0.4465, 0.1297, 0.5535, 0.1297, 0.5535, 0.1297, 0.4465, 0.5535, 0.8703, 0.7775, 0.7775, 0.7775, 0.7775, 0.5535, 0.8703, 0.1297, 0.5535, 0.2225, 0.7775, 0.2225, 0.7775, 0.1297, 0.5535, 0.7775, 0.2225, 0.5535, 0.1297, 0.5535, 0.1297, 0.7775, 0.2225, 0.2225, 0.2225, 0.1297, 0.4465, 0.1297, 0.4465, 0.2225, 0.2225, 0.7775, 0.7775, 0.8703, 0.5535, 0.8703, 0.5535, 0.7775, 0.7775, 0.2225, 0.7775, 0.4465, 0.8703, 0.4465, 0.8703, 0.2225, 0.7775, 0.4206, 0.0, 0.5794, 0.0, 0.8768, 0.1232, 1.0, 0.4206, 1.0, 0.5794, 0.8768, 0.8768, 0.5794, 1.0, 0.4206, 1.0, 0.1232, 0.8768, 0.0, 0.5794, 0.0, 0.4206, 0.1232, 0.1232, 0.8768, 0.1232, 1.0, 0.4206, 1.0, 0.4206, 0.8768, 0.1232, 0.4206, 0.0, 0.5794, 0.0, 0.5794, 0.0, 0.4206, 0.0, 0.8768, 0.8768, 0.5794, 1.0, 0.5794, 1.0, 0.8768, 0.8768, 0.1232, 0.8768, 0.0, 0.5794, 0.0, 0.5794, 0.1232, 0.8768, 0.5794, 0.0, 0.8768, 0.1232, 0.8768, 0.1232, 0.5794, 0.0, 0.1232, 0.1232, 0.4206, 0.0, 0.4206, 0.0, 0.1232, 0.1232, 1.0, 0.5794, 0.8768, 0.8768, 0.8768, 0.8768, 1.0, 0.5794, 0.4206, 1.0, 0.1232, 0.8768, 0.1232, 0.8768, 0.4206, 1.0, 0.0, 0.4206, 0.1232, 0.1232, 0.1232, 0.1232, 0.0, 0.4206, 1.0, 0.4206, 1.0, 0.5794, 1.0, 0.5794, 1.0, 0.4206, 0.5794, 1.0, 0.4206, 1.0, 0.4206, 1.0, 0.5794, 1.0, 0.4465, 0.1297, 0.2225, 0.2225, 0.1297, 0.4465, 0.1297, 0.5535, 0.2225, 0.7775, 0.4465, 0.8703, 0.5535, 0.8703, 0.7775, 0.7775, 0.8703, 0.5535, 0.8703, 0.4465, 0.7775, 0.2225, 0.5535, 0.1297, 0.8703, 0.5535, 0.8703, 0.4465, 0.8703, 0.4465, 0.8703, 0.5535, 0.4465, 0.8703, 0.5535, 0.8703, 0.5535, 0.8703, 0.4465, 0.8703, 0.5535, 0.1297, 0.4465, 0.1297, 0.4465, 0.1297, 0.5535, 0.1297, 0.8703, 0.4465, 0.7775, 0.2225, 0.7775, 0.2225, 0.8703, 0.4465, 0.1297, 0.4465, 0.1297, 0.5535, 0.1297, 0.5535, 0.1297, 0.4465, 0.5535, 0.8703, 0.7775, 0.7775, 0.7775, 0.7775, 0.5535, 0.8703, 0.1297, 0.5535, 0.2225, 0.7775, 0.2225, 0.7775, 0.1297, 0.5535, 0.7775, 0.2225, 0.5535, 0.1297, 0.5535, 0.1297, 0.7775, 0.2225, 0.2225, 0.2225, 0.1297, 0.4465, 0.1297, 0.4465, 0.2225, 0.2225, 0.7775, 0.7775, 0.8703, 0.5535, 0.8703, 0.5535, 0.7775, 0.7775, 0.2225, 0.7775, 0.4465, 0.8703, 0.4465, 0.8703, 0.2225, 0.7775, 0.1297, 0.4465, 0.1297, 0.5535, 0.1297, 0.5535, 0.1297, 0.5, 0.1297, 0.4465, 0.8703, 0.5535, 0.8703, 0.4465, 0.8703, 0.4465, 0.8703, 0.5535, 0.5535, 0.1297, 0.4465, 0.1297, 0.4465, 0.1297, 0.5, 0.1297, 0.5535, 0.1297, 0.4465, 0.8703, 0.5535, 0.8703, 0.5535, 0.8703, 0.4465, 0.8703, 0.1297, 0.5, 0.1297, 0.5535, 0.1297, 0.5535, 0.1297, 0.5, 0.5, 0.1297, 0.4465, 0.1297, 0.4465, 0.1297, 0.5, 0.1297, 0.1297, 0.5, 0.1297, 0.5535, 0.1297, 0.5535, 0.1297, 0.5, 0.0, 0.0, 0.0, 0.0, 0.0, 0.0, 0.0, 0.0, 0.5535, 0.1297, 0.5, 0.1297, 0.5, 0.1297, 0.5535, 0.1297, 0.0, 0.0, 0.0, 0.0, 0.0, 0.0, 0.0, 0.0, 0.1297, 0.4465, 0.1297, 0.5, 0.1297, 0.5, 0.1297, 0.4465, 0.1297, 0.4465, 0.1297, 0.5, 0.1297, 0.5, 0.1297, 0.4465, 0.1297, 0.4465, 0.1297, 0.5, 0.1297, 0.5, 0.1297, 0.4465, 0.1297, 0.5, 0.1297, 0.5535, 0.1297, 0.5535, 0.1297, 0.5, 0.1297, 0.4465, 0.1297, 0.5, 0.1297, 0.5, 0.1297, 0.4465, 0.1297, 0.5, 0.1297, 0.5535, 0.1297, 0.5535, 0.1297, 0.5, 0.0, 0.0, 0.0, 0.0, 0.0, 0.0, 0.0, 0.0, 0.5, 0.1297, 0.4465, 0.1297, 0.4465, 0.1297, 0.5, 0.1297, 0.1297, 0.4465, 0.1297, 0.5, 0.1297, 0.5, 0.1297, 0.4465, 0.1297, 0.5, 0.1297, 0.5535, 0.1297, 0.5535, 0.1297, 0.5, 0.5535, 0.1297, 0.5, 0.1297, 0.5, 0.1297, 0.5535, 0.1297, 0.5, 0.1297, 0.4465, 0.1297, 0.4465, 0.1297, 0.5, 0.1297, 0.5535, 0.1297, 0.5, 0.1297, 0.5, 0.1297, 0.5535, 0.1297, 0.0, 0.0, 0.0, 0.0, 0.0, 0.0, 0.0, 0.0, 0.5535, 0.1297, 0.5, 0.1297, 0.5, 0.1297, 0.5535, 0.1297, 0.5, 0.1297, 0.4465, 0.1297, 0.4465, 0.1297, 0.5, 0.1297, 0.5535, 0.1297, 0.5, 0.1297, 0.5, 0.1297, 0.5535, 0.1297, 0.5, 0.1297, 0.4465, 0.1297, 0.4465, 0.1297, 0.5, 0.1297, 0.0, 0.0, 0.0, 0.0, 0.0, 0.0, 0.0, 0.0, 0.5535, 0.1297, 0.5, 0.1297, 0.5, 0.1297, 0.5535, 0.1297, 0.0, 0.0, 0.0, 0.0, 0.0, 0.0, 0.0, 0.0, 0.0, 0.0, 0.0, 0.0, 0.0, 0.0, 0.0, 0.0, 0.0, 0.0, 0.0, 0.0, 0.0, 0.0, 0.0, 0.0, 0.1297, 0.5, 0.1297, 0.4465, 0.1297, 0.4465, 0.1297, 0.5, 0.5, 0.1297, 0.5535, 0.1297, 0.5535, 0.1297, 0.5, 0.1297, 0.0, 0.0, 0.0, 0.0, 0.0, 0.0, 0.0, 0.0, 0.1297, 0.5535, 0.1297, 0.5, 0.1297, 0.5, 0.1297, 0.5535, 0.4465, 0.1297, 0.5, 0.1297, 0.5, 0.1297, 0.4465, 0.1297, 0.0, 0.0, 0.0, 0.0, 0.0, 0.0, 0.0, 0.0, 0.1297, 0.5, 0.1297, 0.4465, 0.1297, 0.4465, 0.1297, 0.5, 0.0, 0.0, 0.0, 0.0, 0.0, 0.0, 0.0, 0.0, 0.5, 0.1297, 0.5535, 0.1297, 0.5535, 0.1297, 0.5, 0.1297, 0.0, 0.0, 0.0, 0.0, 0.0, 0.0, 0.0, 0.0, 0.0, 0.0, 0.0, 0.0, 0.0, 0.0, 0.0, 0.0, 0.5, 0.1297, 0.4465, 0.1297, 0.4465, 0.1297, 0.5, 0.1297, 0.5535, 0.1297, 0.5, 0.1297, 0.5, 0.1297, 0.5535, 0.1297, 0.1297, 0.5, 0.1297, 0.5535, 0.1297, 0.5535, 0.1297, 0.5, 0.1297, 0.4465, 0.1297, 0.5, 0.1297, 0.5, 0.1297, 0.4465, 0.1297, 0.5, 0.1297, 0.5535, 0.1297, 0.5535, 0.1297, 0.5, 0.1297, 0.4465, 0.1297, 0.5, 0.1297, 0.5, 0.1297, 0.4465, 0.5, 0.1297, 0.4465, 0.1297, 0.4465, 0.1297, 0.5, 0.1297, 0.5535, 0.1297, 0.5, 0.1297, 0.5, 0.1297, 0.5535, 0.1297, 0.1297, 0.4465, 0.1297, 0.5, 0.1297, 0.5, 0.1297, 0.4465, 0.5, 0.1297, 0.4465, 0.1297, 0.4465, 0.1297, 0.5, 0.1297, 0.0, 0.0, 0.0, 0.0, 0.0, 0.0, 0.0, 0.0, 0.1297, 0.5, 0.1297, 0.5535, 0.1297, 0.5535, 0.1297, 0.5, 0.0, 0.0, 0.0, 0.0, 0.0, 0.0, 0.0, 0.0, 0.0, 0.0, 0.0, 0.0, 0.0, 0.0, 0.0, 0.0, 0.4465, 0.1297, 0.5, 0.1297, 0.5, 0.1297, 0.4465, 0.1297, 0.1297, 0.5535, 0.1297, 0.5, 0.1297, 0.5, 0.1297, 0.5535])
me_plane_002.materials.append(mat_liquid)
me_plane_002.materials.append(mat_bottle)
me_plane_002.materials.append(mat_base_001)
me_plane_002.materials.append(mat_bottletop)
me_plane_002.materials.append(mat_plug)
me_plane_002.use_remesh_preserve_volume = False
me_plane_002.use_remesh_preserve_attributes = False
me_plane_002.use_mirror_vertex_groups = False
me_plane_002.update()
me_plane_003 = bpy.data.meshes.new('Plane.003')
me_plane_003.from_pydata([(5.959, -1.187, -0.0717), (7.959, -1.187, -0.0717), (5.959, 0.8127, -0.0717), (7.959, 0.8127, -0.0717), (5.959, -0.1873, -0.0717), (7.959, -0.1873, -0.0717), (5.959, -0.6873, -0.0717), (7.959, -0.6873, -0.0717), (7.959, 0.3127, -0.0717), (5.959, 0.3127, -0.0717), (7.959, -0.4373, -0.0717), (5.959, -0.4373, -0.0717), (7.959, 0.5627, -0.0717), (5.959, 0.5627, -0.0717), (5.959, 0.06267, -0.0717), (7.959, 0.06267, -0.0717), (5.959, -0.9373, -0.0717), (7.959, -0.9373, -0.0717), (5.959, -0.5623, -0.0717), (7.959, -0.5623, -0.0717), (7.959, 0.1877, -0.0717), (5.959, 0.1877, -0.0717), (7.959, -0.3123, -0.0717), (5.959, -0.3123, -0.0717), (5.959, -0.06233, -0.0717), (7.959, -0.06233, -0.0717), (5.959, 0.4377, -0.0717), (7.959, 0.4377, -0.0717), (7.959, 0.6877, -0.0717), (5.959, 0.6877, -0.0717), (5.959, -1.062, -0.0717), (7.959, -1.062, -0.0717), (7.959, -0.8123, -0.0717), (5.959, -0.8123, -0.0717), (5.959, -1.062, -0.07983), (5.959, -1.187, -0.07983), (7.959, -1.187, -0.07983), (7.959, 0.6877, -0.07983), (7.959, 0.8127, -0.07983), (5.959, 0.8127, -0.07983), (5.959, -0.06233, -0.07983), (5.959, -0.1873, -0.07983), (7.959, -0.3123, -0.07983), (7.959, -0.1873, -0.07983), (5.959, -0.5623, -0.07983), (5.959, -0.6873, -0.07983), (7.959, -0.8123, -0.07983), (7.959, -0.6873, -0.07983), (7.959, 0.1877, -0.07983), (7.959, 0.3127, -0.07983), (5.959, 0.4377, -0.07983), (5.959, 0.3127, -0.07983), (7.959, -0.5623, -0.07983), (7.959, -0.4373, -0.07983), (5.959, -0.3123, -0.07983), (5.959, -0.4373, -0.07983), (7.959, 0.4377, -0.07983), (7.959, 0.5627, -0.07983), (5.959, 0.6877, -0.07983), (5.959, 0.5627, -0.07983), (5.959, 0.1877, -0.07983), (5.959, 0.06267, -0.07983), (7.959, -0.06233, -0.07983), (7.959, 0.06267, -0.07983), (5.959, -0.8123, -0.07983), (5.959, -0.9373, -0.07983), (7.959, -1.062, -0.07983), (7.959, -0.9373, -0.07983), (5.959, 0.1877, -0.0717), (5.959, 0.06267, -0.0717), (7.959, 0.06267, -0.0717), (7.959, 0.1877, -0.0717), (6.005, -0.7668, 0.00485), (7.914, 0.3922, 0.00485), (6.005, -0.01684, 0.00485), (7.914, -0.3578, 0.00485), (6.005, 0.01718, 0.00485), (7.914, 0.01718, 0.00485), (7.914, -0.01684, 0.00485), (7.914, -0.3918, 0.00485), (6.005, -0.3918, 0.00485), (6.005, -0.3578, 0.00485), (7.914, 0.3582, 0.00485), (6.005, 0.3582, 0.00485), (6.005, 0.3922, 0.00485), (6.005, -0.7328, 0.00485), (7.914, -0.7328, 0.00485), (7.914, -0.7668, 0.00485), (7.959, -0.8123, -0.04064), (7.914, -0.7668, 0.00485), (7.914, -0.7328, 0.00485), (7.959, -0.6873, -0.04064), (6.005, -0.7328, 0.00485), (5.959, -0.6873, -0.04064), (5.959, 0.4377, -0.04064), (6.005, 0.3922, 0.00485), (6.005, 0.3582, 0.00485), (5.959, 0.3127, -0.04064), (7.914, 0.3582, 0.00485), (7.959, 0.3127, -0.04064), (5.959, -0.3123, -0.04064), (6.005, -0.3578, 0.00485), (6.005, -0.3918, 0.00485), (5.959, -0.4373, -0.04064), (7.914, -0.3918, 0.00485), (7.959, -0.4373, -0.04064), (7.959, -0.06233, -0.04064), (7.914, -0.01684, 0.00485), (7.914, 0.01718, 0.00485), (7.959, 0.06267, -0.04064), (6.005, 0.01718, 0.00485), (5.959, 0.06267, -0.04064), (7.914, -0.3578, 0.00485), (7.959, -0.3123, -0.04064), (6.005, -0.01684, 0.00485), (5.959, -0.06233, -0.04064), (7.914, 0.3922, 0.00485), (7.959, 0.4377, -0.04064), (6.005, -0.7668, 0.00485), (5.959, -0.8123, -0.04064), (6.005, -0.7146, 0.1101), (6.005, -0.786, 0.1101), (6.005, 0.03544, 0.1101), (6.005, -0.03597, 0.1101), (7.914, 0.03544, 0.1101), (7.914, 0.339, 0.1101), (7.914, 0.4104, 0.1101), (6.005, -0.411, 0.1101), (7.914, -0.411, 0.1101), (7.914, -0.3396, 0.1101), (6.005, -0.3396, 0.1101), (6.005, 0.4104, 0.1101), (7.914, -0.03597, 0.1101), (7.914, -0.7146, 0.1101), (6.005, 0.339, 0.1101), (7.914, -0.786, 0.1101), (7.914, 0.3582, 0.05748), (7.914, 0.3922, 0.05748), (6.005, 0.3922, 0.05748), (6.005, 0.3582, 0.05748), (7.914, -0.01684, 0.05748), (7.914, 0.01718, 0.05748), (6.005, -0.01684, 0.05748), (6.005, 0.01718, 0.05748), (6.005, -0.3918, 0.05748), (7.914, -0.3918, 0.05748), (7.914, -0.3578, 0.05748), (6.005, -0.3578, 0.05748), (7.914, -0.7668, 0.05748), (7.914, -0.7328, 0.05748), (6.005, -0.7668, 0.05748), (6.005, -0.7328, 0.05748), (7.914, 0.339, 0.08379), (7.914, 0.4104, 0.08379), (6.005, 0.4104, 0.08379), (6.005, 0.339, 0.08379), (7.914, -0.03597, 0.08379), (6.005, -0.03597, 0.08379), (6.005, 0.03544, 0.08379), (7.914, 0.03544, 0.08379), (6.005, -0.411, 0.08379), (7.914, -0.3396, 0.08379), (7.914, -0.411, 0.08379), (6.005, -0.3396, 0.08379), (7.914, -0.786, 0.08379), (6.005, -0.786, 0.08379), (6.005, -0.7146, 0.08379), (7.914, -0.7146, 0.08379), (5.959, 0.3752, -0.0717), (7.959, 0.3752, -0.0717), (5.959, 0.3752, -0.07983), (7.959, 0.3752, -0.07983), (7.914, 0.3752, 0.00485), (6.005, 0.3752, 0.00485), (6.005, 0.3752, 0.00485), (5.959, 0.3752, -0.04064), (7.914, 0.3752, 0.00485), (7.959, 0.3752, -0.04064), (7.914, 0.3747, 0.1101), (6.005, 0.3747, 0.1101), (6.005, 0.3752, 0.05748), (7.914, 0.3752, 0.05748), (6.005, 0.3747, 0.08379), (7.914, 0.3747, 0.08379), (5.959, 0.3439, -0.0717), (5.959, 0.3439, -0.07983), (6.005, 0.3667, 0.00485), (6.005, 0.3667, 0.00485), (7.959, 0.3439, -0.04064), (6.005, 0.3569, 0.1101), (6.005, 0.3667, 0.05748), (6.005, 0.3569, 0.08379), (7.959, 0.3439, -0.0717), (7.959, 0.3439, -0.07983), (7.914, 0.3667, 0.00485), (5.959, 0.3439, -0.04064), (7.914, 0.3667, 0.00485), (7.914, 0.3569, 0.1101), (7.914, 0.3667, 0.05748), (7.914, 0.3569, 0.08379), (7.959, 0.4064, -0.0717), (7.959, 0.4064, -0.07983), (7.914, 0.3837, 0.00485), (5.959, 0.4064, -0.04064), (7.914, 0.3837, 0.00485), (7.914, 0.3926, 0.1101), (7.914, 0.3837, 0.05748), (7.914, 0.3926, 0.08379), (5.959, 0.4064, -0.0717), (5.959, 0.4064, -0.07983), (6.005, 0.3837, 0.00485), (6.005, 0.3837, 0.00485), (7.959, 0.4064, -0.04064), (6.005, 0.3926, 0.1101), (6.005, 0.3837, 0.05748), (6.005, 0.3926, 0.08379), (7.959, 0.0001713, -0.0717), (5.959, 0.0001713, -0.0717), (7.959, 0.0001713, -0.07983), (5.959, 0.0001713, -0.07983), (6.005, 0.0001713, 0.00485), (7.914, 0.0001713, 0.00485), (7.914, 0.0001713, 0.00485), (7.959, 0.0001713, -0.04064), (6.005, 0.0001713, 0.00485), (5.959, 0.0001713, -0.04064), (6.005, -0.0002666, 0.1101), (7.914, -0.0002666, 0.1101), (6.005, 0.0001713, 0.05748), (7.914, 0.0001713, 0.05748), (6.005, -0.0002666, 0.08379), (7.914, -0.0002666, 0.08379), (7.959, 0.03142, -0.0717), (7.959, 0.03142, -0.07983), (7.914, 0.008677, 0.00485), (7.914, 0.008677, 0.00485), (5.959, 0.03142, -0.04064), (7.914, 0.01759, 0.1101), (7.914, 0.008677, 0.05748), (7.914, 0.01759, 0.08379), (5.959, 0.03142, -0.0717), (5.959, 0.03142, -0.07983), (6.005, 0.008677, 0.00485), (7.959, 0.03142, -0.04064), (6.005, 0.008677, 0.00485), (6.005, 0.01759, 0.1101), (6.005, 0.008677, 0.05748), (6.005, 0.01759, 0.08379), (5.959, -0.03108, -0.0717), (5.959, -0.03108, -0.07983), (6.005, -0.008334, 0.00485), (7.959, -0.03108, -0.04064), (6.005, -0.008334, 0.00485), (6.005, -0.01812, 0.1101), (6.005, -0.008334, 0.05748), (6.005, -0.01812, 0.08379), (7.959, -0.03108, -0.0717), (7.959, -0.03108, -0.07983), (7.914, -0.008334, 0.00485), (7.914, -0.008334, 0.00485), (5.959, -0.03108, -0.04064), (7.914, -0.01812, 0.1101), (7.914, -0.008334, 0.05748), (7.914, -0.01812, 0.08379), (5.959, -0.3748, -0.0717), (7.959, -0.3748, -0.0717), (5.959, -0.3748, -0.07983), (7.959, -0.3748, -0.07983), (6.005, -0.3748, 0.00485), (7.914, -0.3748, 0.00485), (6.005, -0.3748, 0.00485), (5.959, -0.3748, -0.04064), (7.914, -0.3748, 0.00485), (7.959, -0.3748, -0.04064), (6.005, -0.3753, 0.1101), (7.914, -0.3753, 0.1101), (7.914, -0.3748, 0.05748), (6.005, -0.3748, 0.05748), (7.914, -0.3753, 0.08379), (6.005, -0.3753, 0.08379), (7.959, -0.3408, -0.0717), (7.959, -0.3408, -0.07983), (7.914, -0.3656, 0.00485), (5.959, -0.3408, -0.04064), (7.914, -0.3656, 0.00485), (7.914, -0.3558, 0.1101), (7.914, -0.3656, 0.05748), (7.914, -0.3558, 0.08379), (5.959, -0.3408, -0.0717), (5.959, -0.3408, -0.07983), (6.005, -0.3656, 0.00485), (6.005, -0.3656, 0.00485), (7.959, -0.3408, -0.04064), (6.005, -0.3558, 0.1101), (6.005, -0.3656, 0.05748), (6.005, -0.3558, 0.08379), (5.959, -0.4061, -0.0717), (5.959, -0.4061, -0.07983), (6.005, -0.3833, 0.00485), (6.005, -0.3833, 0.00485), (7.959, -0.4061, -0.04064), (6.005, -0.3931, 0.1101), (6.005, -0.3833, 0.05748), (6.005, -0.3931, 0.08379), (7.959, -0.4061, -0.0717), (7.959, -0.4061, -0.07983), (7.914, -0.3833, 0.00485), (5.959, -0.4061, -0.04064), (7.914, -0.3833, 0.00485), (7.914, -0.3931, 0.1101), (7.914, -0.3833, 0.05748), (7.914, -0.3931, 0.08379), (7.959, -0.7498, -0.0717), (5.959, -0.7498, -0.0717), (7.959, -0.7498, -0.07983), (5.959, -0.7498, -0.07983), (6.005, -0.7498, 0.00485), (7.914, -0.7498, 0.00485), (7.914, -0.7498, 0.00485), (7.959, -0.7498, -0.04064), (6.005, -0.7498, 0.00485), (5.959, -0.7498, -0.04064), (6.005, -0.7503, 0.1101), (7.914, -0.7503, 0.1101), (6.005, -0.7498, 0.05748), (7.914, -0.7498, 0.05748), (6.005, -0.7503, 0.08379), (7.914, -0.7503, 0.08379), (7.959, -0.7186, -0.0717), (7.959, -0.7186, -0.07983), (7.914, -0.7413, 0.00485), (7.914, -0.7413, 0.00485), (5.959, -0.7186, -0.04064), (7.914, -0.7324, 0.1101), (7.914, -0.7413, 0.05748), (7.914, -0.7324, 0.08379), (5.959, -0.7186, -0.0717), (5.959, -0.7186, -0.07983), (6.005, -0.7413, 0.00485), (7.959, -0.7186, -0.04064), (6.005, -0.7413, 0.00485), (6.005, -0.7324, 0.1101), (6.005, -0.7413, 0.05748), (6.005, -0.7324, 0.08379), (5.959, -0.7811, -0.0717), (5.959, -0.7811, -0.07983), (6.005, -0.7583, 0.00485), (7.959, -0.7811, -0.04064), (6.005, -0.7583, 0.00485), (6.005, -0.7681, 0.1101), (6.005, -0.7583, 0.05748), (6.005, -0.7681, 0.08379), (7.959, -0.7811, -0.0717), (7.959, -0.7811, -0.07983), (7.914, -0.7583, 0.00485), (7.914, -0.7583, 0.00485), (5.959, -0.7811, -0.04064), (7.914, -0.7681, 0.1101), (7.914, -0.7583, 0.05748), (7.914, -0.7681, 0.08379), (2.72, -0.7681, 0.1101), (2.72, -0.786, 0.1101), (2.72, -0.01812, 0.1101), (2.72, -0.03597, 0.1101), (2.72, -0.3931, 0.1101), (2.72, -0.411, 0.1101), (2.72, 0.3569, 0.1101), (2.72, 0.339, 0.1101), (2.72, -0.03597, 0.08379), (2.72, -0.411, 0.08379), (2.72, -0.786, 0.08379), (2.72, -0.7146, 0.08379), (2.72, -0.7146, 0.1101), (2.72, 0.03544, 0.08379), (2.72, 0.03544, 0.1101), (2.72, 0.4104, 0.1101), (2.72, 0.4104, 0.08379), (2.72, 0.339, 0.08379), (2.72, 0.3569, 0.08379), (2.72, -0.01812, 0.08379), (2.72, -0.3396, 0.1101), (2.72, -0.3396, 0.08379), (2.72, -0.3931, 0.08379), (2.72, -0.7681, 0.08379), (2.72, 0.3926, 0.1101), (2.72, 0.3926, 0.08379), (2.72, 0.01759, 0.1101), (2.72, 0.01759, 0.08379), (2.72, -0.3558, 0.1101), (2.72, -0.3558, 0.08379), (2.72, -0.7324, 0.1101), (2.72, -0.7324, 0.08379)], [], [(29, 2, 3, 28), (23, 4, 5, 22), (256, 25, 106, 251), (21, 9, 8, 20), (18, 11, 10, 19), (26, 13, 12, 27), (288, 23, 100, 283), (30, 16, 17, 31), (6, 18, 19, 7), (15, 14, 69, 70), (6, 7, 91, 93), (4, 24, 25, 5), (304, 10, 105, 300), (13, 29, 28, 12), (0, 30, 31, 1), (16, 33, 32, 17), (58, 37, 38, 39), (54, 42, 43, 41), (337, 329, 47, 45), (60, 48, 49, 51), (44, 52, 53, 55), (50, 56, 57, 59), (241, 233, 63, 61), (34, 66, 67, 65), (45, 47, 52, 44), (61, 63, 48, 60), (289, 281, 42, 54), (41, 43, 62, 40), (209, 201, 56, 50), (59, 57, 37, 58), (35, 36, 66, 34), (65, 67, 46, 64), (30, 0, 35, 34), (296, 11, 55, 297), (2, 29, 58, 39), (0, 1, 36, 35), (15, 20, 48, 63), (28, 3, 38, 37), (9, 21, 60, 51), (27, 12, 57, 56), (16, 30, 34, 65), (3, 2, 39, 38), (29, 13, 59, 58), (1, 31, 66, 36), (24, 4, 41, 40), (280, 22, 42, 281), (22, 5, 43, 42), (4, 23, 54, 41), (21, 14, 61, 60), (17, 32, 46, 67), (232, 15, 63, 233), (344, 33, 64, 345), (18, 6, 45, 44), (248, 24, 40, 249), (328, 7, 47, 329), (5, 25, 62, 43), (33, 16, 65, 64), (31, 17, 67, 66), (20, 8, 49, 48), (13, 26, 50, 59), (184, 9, 51, 185), (200, 27, 56, 201), (11, 18, 44, 55), (7, 19, 52, 47), (19, 10, 53, 52), (12, 28, 37, 57), (69, 68, 71, 70), (14, 21, 68, 69), (21, 20, 71, 68), (20, 15, 70, 71), (32, 33, 119, 88), (25, 24, 115, 106), (23, 22, 113, 100), (26, 27, 117, 94), (336, 6, 93, 332), (8, 9, 97, 99), (208, 26, 94, 203), (10, 11, 103, 105), (352, 32, 88, 347), (259, 107, 78, 258), (156, 157, 123, 132), (192, 8, 99, 188), (340, 92, 85, 338), (240, 14, 111, 236), (14, 15, 109, 111), (308, 104, 79, 306), (331, 90, 91, 339), (90, 92, 93, 91), (187, 96, 97, 195), (99, 97, 96, 98), (299, 102, 103, 307), (105, 103, 102, 104), (235, 108, 109, 243), (108, 110, 111, 109), (284, 112, 113, 292), (112, 101, 100, 113), (252, 114, 115, 260), (106, 115, 114, 107), (204, 116, 117, 212), (116, 95, 94, 117), (348, 118, 119, 356), (88, 119, 118, 89), (98, 96, 83, 82), (263, 156, 132, 261), (154, 153, 126, 131), (199, 152, 125, 197), (107, 114, 74, 78), (291, 101, 81, 290), (211, 95, 84, 210), (355, 89, 87, 354), (196, 98, 82, 194), (101, 112, 75, 81), (89, 118, 72, 87), (110, 108, 77, 76), (244, 110, 76, 242), (95, 116, 73, 84), (92, 90, 86, 85), (104, 102, 80, 79), (213, 131, 126, 205), (245, 122, 124, 237), (293, 130, 129, 285), (341, 120, 133, 333), (162, 160, 127, 128), (359, 164, 135, 357), (163, 161, 129, 130), (164, 165, 121, 135), (213, 215, 385, 384), (157, 255, 379, 368), (255, 253, 362, 379), (166, 167, 133, 120), (293, 295, 389, 388), (158, 159, 124, 122), (152, 155, 134, 125), (311, 162, 128, 309), (82, 83, 139, 136), (210, 84, 138, 214), (194, 82, 136, 198), (84, 73, 137, 138), (76, 77, 141, 143), (242, 76, 143, 246), (258, 78, 140, 262), (78, 74, 142, 140), (306, 79, 145, 310), (290, 81, 147, 294), (81, 75, 146, 147), (79, 80, 144, 145), (85, 86, 149, 151), (338, 85, 151, 342), (87, 72, 150, 148), (354, 87, 148, 358), (136, 139, 155, 152), (214, 138, 154, 215), (198, 136, 152, 199), (138, 137, 153, 154), (143, 141, 159, 158), (246, 143, 158, 247), (262, 140, 156, 263), (140, 142, 157, 156), (310, 145, 162, 311), (294, 147, 163, 295), (147, 146, 161, 163), (145, 144, 160, 162), (151, 149, 167, 166), (342, 151, 166, 343), (148, 150, 165, 164), (358, 148, 164, 359), (206, 181, 183, 207), (190, 180, 182, 191), (202, 172, 181, 206), (186, 173, 180, 190), (191, 182, 179, 189), (189, 179, 178, 197), (204, 176, 172, 202), (187, 174, 173, 186), (207, 183, 178, 205), (196, 176, 177, 188), (211, 174, 175, 203), (200, 169, 177, 212), (184, 168, 175, 195), (192, 169, 171, 193), (208, 168, 170, 209), (185, 193, 171, 170), (51, 49, 193, 185), (8, 192, 193, 49), (9, 184, 195, 97), (98, 196, 188, 99), (96, 187, 186, 83), (134, 189, 197, 125), (122, 245, 386, 374), (83, 186, 190, 139), (139, 190, 191, 155), (181, 198, 199, 183), (172, 194, 198, 181), (176, 196, 194, 172), (183, 199, 197, 178), (174, 187, 195, 175), (169, 192, 188, 177), (168, 184, 185, 170), (26, 208, 209, 50), (27, 200, 212, 117), (95, 211, 203, 94), (153, 207, 205, 126), (116, 204, 202, 73), (73, 202, 206, 137), (137, 206, 207, 153), (180, 214, 215, 182), (173, 210, 214, 180), (182, 215, 213, 179), (179, 213, 205, 178), (174, 211, 210, 173), (176, 204, 212, 177), (168, 208, 203, 175), (169, 200, 201, 171), (170, 171, 201, 209), (238, 229, 231, 239), (254, 228, 230, 255), (234, 221, 229, 238), (250, 220, 228, 254), (255, 230, 226, 253), (253, 226, 227, 261), (252, 224, 220, 250), (239, 231, 227, 237), (244, 224, 225, 236), (259, 222, 223, 251), (248, 217, 225, 260), (235, 222, 221, 234), (240, 217, 219, 241), (256, 216, 218, 257), (249, 257, 218, 219), (232, 216, 223, 243), (15, 232, 243, 109), (14, 240, 241, 61), (108, 235, 234, 77), (110, 244, 236, 111), (159, 239, 237, 124), (77, 234, 238, 141), (141, 238, 239, 159), (228, 246, 247, 230), (220, 242, 246, 228), (230, 247, 245, 226), (226, 245, 237, 227), (224, 244, 242, 220), (222, 235, 243, 223), (217, 240, 236, 225), (216, 232, 233, 218), (219, 218, 233, 241), (40, 62, 257, 249), (25, 256, 257, 62), (24, 248, 260, 115), (107, 259, 251, 106), (114, 252, 250, 74), (123, 253, 261, 132), (127, 160, 369, 365), (74, 250, 254, 142), (142, 254, 255, 157), (229, 262, 263, 231), (221, 258, 262, 229), (231, 263, 261, 227), (224, 252, 260, 225), (222, 259, 258, 221), (217, 248, 249, 219), (216, 256, 251, 223), (302, 277, 279, 303), (286, 276, 278, 287), (298, 268, 277, 302), (282, 269, 276, 286), (287, 278, 275, 285), (303, 279, 274, 301), (301, 274, 275, 309), (299, 270, 268, 298), (308, 272, 273, 300), (291, 270, 271, 283), (284, 272, 269, 282), (304, 265, 267, 305), (288, 264, 266, 289), (297, 305, 267, 266), (280, 265, 273, 292), (296, 264, 271, 307), (22, 280, 292, 113), (23, 288, 289, 54), (112, 284, 282, 75), (101, 291, 283, 100), (161, 287, 285, 129), (75, 282, 286, 146), (146, 286, 287, 161), (277, 294, 295, 279), (268, 290, 294, 277), (279, 295, 293, 274), (274, 293, 285, 275), (270, 291, 290, 268), (272, 284, 292, 273), (265, 280, 281, 267), (266, 267, 281, 289), (264, 288, 283, 271), (11, 296, 307, 103), (55, 53, 305, 297), (10, 304, 305, 53), (104, 308, 300, 105), (102, 299, 298, 80), (127, 301, 309, 128), (245, 247, 387, 386), (80, 298, 302, 144), (144, 302, 303, 160), (276, 310, 311, 278), (269, 306, 310, 276), (278, 311, 309, 275), (270, 299, 307, 271), (272, 308, 306, 269), (264, 296, 297, 266), (265, 304, 300, 273), (334, 325, 327, 335), (350, 324, 326, 351), (330, 317, 325, 334), (346, 316, 324, 350), (351, 326, 322, 349), (335, 327, 323, 333), (349, 322, 323, 357), (331, 318, 317, 330), (340, 320, 321, 332), (355, 318, 319, 347), (348, 320, 316, 346), (328, 312, 319, 339), (344, 313, 321, 356), (352, 312, 314, 353), (336, 313, 315, 337), (345, 353, 314, 315), (6, 336, 337, 45), (7, 328, 339, 91), (92, 340, 332, 93), (90, 331, 330, 86), (167, 335, 333, 133), (86, 330, 334, 149), (149, 334, 335, 167), (324, 342, 343, 326), (316, 338, 342, 324), (326, 343, 341, 322), (322, 341, 333, 323), (318, 331, 339, 319), (320, 340, 338, 316), (313, 336, 332, 321), (312, 328, 329, 314), (315, 314, 329, 337), (64, 46, 353, 345), (32, 352, 353, 46), (33, 344, 356, 119), (118, 348, 346, 72), (89, 355, 347, 88), (121, 349, 357, 135), (123, 157, 368, 363), (72, 346, 350, 150), (150, 350, 351, 165), (325, 358, 359, 327), (317, 354, 358, 325), (327, 359, 357, 323), (318, 355, 354, 317), (320, 348, 356, 321), (312, 352, 347, 319), (313, 344, 345, 315), (391, 371, 372, 390), (389, 381, 380, 388), (387, 373, 374, 386), (385, 376, 375, 384), (377, 378, 366, 367), (368, 379, 362, 363), (369, 382, 364, 365), (370, 383, 360, 361), (247, 158, 373, 387), (130, 293, 388, 380), (301, 127, 365, 364), (341, 343, 391, 390), (131, 213, 384, 375), (303, 301, 364, 382), (154, 131, 375, 376), (165, 351, 383, 370), (189, 134, 367, 366), (295, 163, 381, 389), (134, 155, 377, 367), (349, 121, 361, 360), (120, 341, 390, 372), (215, 154, 376, 385), (351, 349, 360, 383), (253, 123, 363, 362), (121, 165, 370, 361), (155, 191, 378, 377), (343, 166, 371, 391), (166, 120, 372, 371), (191, 189, 366, 378), (163, 130, 380, 381), (158, 122, 374, 373), (160, 303, 382, 369)])
me_plane_003.polygons.foreach_set('material_index', [2, 2, 1, 2, 2, 2, 1, 2, 2, 0, 1, 2, 1, 2, 2, 2, 2, 2, 2, 2, 2, 2, 2, 2, 2, 2, 2, 2, 2, 2, 2, 2, 2, 2, 2, 2, 2, 2, 2, 2, 2, 2, 2, 2, 2, 2, 2, 2, 2, 2, 2, 2, 2, 2, 2, 2, 2, 2, 2, 2, 2, 2, 2, 2, 2, 2, 2, 1, 2, 2, 1, 1, 1, 1, 1, 1, 1, 1, 1, 1, 0, 1, 0, 1, 1, 1, 1, 1, 1, 1, 1, 1, 1, 1, 1, 1, 1, 1, 1, 1, 1, 1, 1, 0, 0, 0, 1, 1, 0, 1, 1, 0, 0, 1, 1, 0, 0, 1, 0, 0, 0, 0, 0, 0, 0, 0, 0, 0, 0, 0, 0, 0, 0, 0, 1, 1, 1, 1, 1, 1, 1, 1, 1, 1, 1, 1, 1, 1, 1, 1, 1, 1, 1, 1, 1, 1, 1, 1, 1, 1, 1, 1, 1, 1, 1, 1, 1, 1, 1, 1, 0, 0, 1, 0, 0, 1, 1, 1, 1, 2, 2, 2, 2, 2, 1, 1, 1, 0, 0, 1, 1, 1, 1, 1, 0, 1, 1, 2, 2, 1, 1, 0, 1, 1, 1, 1, 1, 0, 0, 0, 1, 1, 2, 2, 1, 1, 1, 1, 0, 0, 1, 0, 1, 1, 1, 1, 2, 2, 2, 1, 1, 2, 1, 1, 0, 1, 1, 1, 1, 0, 0, 1, 1, 1, 2, 2, 2, 2, 1, 1, 1, 0, 0, 1, 1, 1, 1, 0, 1, 1, 2, 1, 1, 1, 1, 1, 0, 0, 0, 1, 1, 1, 1, 2, 2, 2, 1, 1, 1, 2, 1, 1, 0, 1, 1, 1, 1, 0, 0, 1, 1, 2, 2, 1, 1, 2, 2, 1, 1, 0, 0, 1, 1, 1, 1, 0, 1, 1, 2, 1, 1, 1, 1, 1, 0, 0, 0, 1, 1, 1, 0, 1, 1, 2, 2, 2, 2, 1, 1, 1, 0, 1, 1, 1, 1, 0, 0, 1, 0, 1, 2, 2, 2, 2, 1, 0, 1, 0, 0, 1, 1, 1, 1, 0, 1, 1, 1, 2, 0, 0, 0, 0, 0, 0, 0, 0, 0, 0, 0, 0, 0, 0, 0, 0, 0, 0, 0, 0, 0, 0, 0, 0, 0, 0, 0, 0, 0, 0, 0, 0])
_uv = me_plane_003.uv_layers.new(name='UVMap')
_uv.uv.foreach_set('vector', [0.0, 0.9375, 0.0, 1.0, 1.0, 1.0, 1.0, 0.9375, 0.0, 0.4375, 0.0, 0.5, 1.0, 0.5, 1.0, 0.4375, 1.0, 0.5781, 1.0, 0.5625, 1.0, 0.5625, 1.0, 0.5781, 0.0, 0.6875, 0.0, 0.75, 1.0, 0.75, 1.0, 0.6875, 0.0, 0.3125, 0.0, 0.375, 1.0, 0.375, 1.0, 0.3125, 0.0, 0.8125, 0.0, 0.875, 1.0, 0.875, 1.0, 0.8125, 0.0, 0.4233, 0.0, 0.4375, 0.0, 0.4375, 0.0, 0.4233, 0.0, 0.0625, 0.0, 0.125, 1.0, 0.125, 1.0, 0.0625, 0.0, 0.25, 0.0, 0.3125, 1.0, 0.3125, 1.0, 0.25, 1.0, 0.625, 0.0, 0.625, 0.0, 0.625, 1.0, 0.625, 0.0, 0.25, 1.0, 0.25, 1.0, 0.25, 0.0, 0.25, 0.0, 0.5, 0.0, 0.5625, 1.0, 0.5625, 1.0, 0.5, 1.0, 0.3906, 1.0, 0.375, 1.0, 0.375, 1.0, 0.3906, 0.0, 0.875, 0.0, 0.9375, 1.0, 0.9375, 1.0, 0.875, 0.0, 0.0, 0.0, 0.0625, 1.0, 0.0625, 1.0, 0.0, 0.0, 0.125, 0.0, 0.1875, 1.0, 0.1875, 1.0, 0.125, 0.0, 0.9375, 1.0, 0.9375, 1.0, 1.0, 0.0, 1.0, 0.0, 0.4375, 1.0, 0.4375, 1.0, 0.5, 0.0, 0.5, 0.0, 0.2344, 1.0, 0.2344, 1.0, 0.25, 0.0, 0.25, 0.0, 0.6875, 1.0, 0.6875, 1.0, 0.75, 0.0, 0.75, 0.0, 0.3125, 1.0, 0.3125, 1.0, 0.375, 0.0, 0.375, 0.0, 0.8125, 1.0, 0.8125, 1.0, 0.875, 0.0, 0.875, 0.0, 0.6094, 1.0, 0.6094, 1.0, 0.625, 0.0, 0.625, 0.0, 0.0625, 1.0, 0.0625, 1.0, 0.125, 0.0, 0.125, 0.0, 0.25, 1.0, 0.25, 1.0, 0.3125, 0.0, 0.3125, 0.0, 0.625, 1.0, 0.625, 1.0, 0.6875, 0.0, 0.6875, 0.0, 0.4233, 1.0, 0.4233, 1.0, 0.4375, 0.0, 0.4375, 0.0, 0.5, 1.0, 0.5, 1.0, 0.5625, 0.0, 0.5625, 0.0, 0.7969, 1.0, 0.7969, 1.0, 0.8125, 0.0, 0.8125, 0.0, 0.875, 1.0, 0.875, 1.0, 0.9375, 0.0, 0.9375, 0.0, 0.0, 1.0, 0.0, 1.0, 0.0625, 0.0, 0.0625, 0.0, 0.125, 1.0, 0.125, 1.0, 0.1875, 0.0, 0.1875, 0.0, 0.0625, 0.0, 0.0, 0.0, 0.0, 0.0, 0.0625, 0.0, 0.3906, 0.0, 0.375, 0.0, 0.375, 0.0, 0.3906, 0.0, 1.0, 0.0, 0.9375, 0.0, 0.9375, 0.0, 1.0, 0.0, 0.0, 1.0, 0.0, 1.0, 0.0, 0.0, 0.0, 1.0, 0.625, 1.0, 0.6875, 1.0, 0.6875, 1.0, 0.625, 1.0, 0.9375, 1.0, 1.0, 1.0, 1.0, 1.0, 0.9375, 0.0, 0.75, 0.0, 0.6875, 0.0, 0.6875, 0.0, 0.75, 1.0, 0.8125, 1.0, 0.875, 1.0, 0.875, 1.0, 0.8125, 0.0, 0.125, 0.0, 0.0625, 0.0, 0.0625, 0.0, 0.125, 1.0, 1.0, 0.0, 1.0, 0.0, 1.0, 1.0, 1.0, 0.0, 0.9375, 0.0, 0.875, 0.0, 0.875, 0.0, 0.9375, 1.0, 0.0, 1.0, 0.0625, 1.0, 0.0625, 1.0, 0.0, 0.0, 0.5625, 0.0, 0.5, 0.0, 0.5, 0.0, 0.5625, 1.0, 0.4233, 1.0, 0.4375, 1.0, 0.4375, 1.0, 0.4233, 1.0, 0.4375, 1.0, 0.5, 1.0, 0.5, 1.0, 0.4375, 0.0, 0.5, 0.0, 0.4375, 0.0, 0.4375, 0.0, 0.5, 0.0, 0.6875, 0.0, 0.625, 0.0, 0.625, 0.0, 0.6875, 1.0, 0.125, 1.0, 0.1875, 1.0, 0.1875, 1.0, 0.125, 1.0, 0.6094, 1.0, 0.625, 1.0, 0.625, 1.0, 0.6094, 0.0, 0.2031, 0.0, 0.1875, 0.0, 0.1875, 0.0, 0.2031, 0.0, 0.3125, 0.0, 0.25, 0.0, 0.25, 0.0, 0.3125, 0.0, 0.5781, 0.0, 0.5625, 0.0, 0.5625, 0.0, 0.5781, 1.0, 0.2344, 1.0, 0.25, 1.0, 0.25, 1.0, 0.2344, 1.0, 0.5, 1.0, 0.5625, 1.0, 0.5625, 1.0, 0.5, 0.0, 0.1875, 0.0, 0.125, 0.0, 0.125, 0.0, 0.1875, 1.0, 0.0625, 1.0, 0.125, 1.0, 0.125, 1.0, 0.0625, 1.0, 0.6875, 1.0, 0.75, 1.0, 0.75, 1.0, 0.6875, 0.0, 0.875, 0.0, 0.8125, 0.0, 0.8125, 0.0, 0.875, 0.0, 0.7656, 0.0, 0.75, 0.0, 0.75, 0.0, 0.7656, 1.0, 0.7969, 1.0, 0.8125, 1.0, 0.8125, 1.0, 0.7969, 0.0, 0.375, 0.0, 0.3125, 0.0, 0.3125, 0.0, 0.375, 1.0, 0.25, 1.0, 0.3125, 1.0, 0.3125, 1.0, 0.25, 1.0, 0.3125, 1.0, 0.375, 1.0, 0.375, 1.0, 0.3125, 1.0, 0.875, 1.0, 0.9375, 1.0, 0.9375, 1.0, 0.875, 0.0, 0.625, 0.0, 0.6875, 1.0, 0.6875, 1.0, 0.625, 0.0, 0.625, 0.0, 0.6875, 0.0, 0.6875, 0.0, 0.625, 0.0, 0.6875, 1.0, 0.6875, 1.0, 0.6875, 0.0, 0.6875, 1.0, 0.6875, 1.0, 0.625, 1.0, 0.625, 1.0, 0.6875, 1.0, 0.1875, 0.0, 0.1875, 0.0, 0.1875, 1.0, 0.1875, 1.0, 0.5625, 0.0, 0.5625, 0.0, 0.5625, 1.0, 0.5625, 0.0, 0.4375, 1.0, 0.4375, 1.0, 0.4375, 0.0, 0.4375, 0.0, 0.8125, 1.0, 0.8125, 1.0, 0.8125, 0.0, 0.8125, 0.0, 0.2344, 0.0, 0.25, 0.0, 0.25, 0.0, 0.2344, 1.0, 0.75, 0.0, 0.75, 0.0, 0.75, 1.0, 0.75, 0.0, 0.7969, 0.0, 0.8125, 0.0, 0.8125, 0.0, 0.7969, 1.0, 0.375, 0.0, 0.375, 0.0, 0.375, 1.0, 0.375, 1.0, 0.2031, 1.0, 0.1875, 1.0, 0.1875, 1.0, 0.2031, 0.9773, 0.5895, 0.9773, 0.5852, 0.9773, 0.5852, 0.9773, 0.5895, 0.9773, 0.5852, 0.02274, 0.5852, 0.02274, 0.5852, 0.9773, 0.5852, 1.0, 0.7656, 1.0, 0.75, 1.0, 0.75, 1.0, 0.7656, 0.02274, 0.223, 0.02274, 0.2273, 0.02274, 0.2273, 0.02274, 0.223, 0.0, 0.6094, 0.0, 0.625, 0.0, 0.625, 0.0, 0.6094, 0.0, 0.625, 1.0, 0.625, 1.0, 0.625, 0.0, 0.625, 0.9773, 0.402, 0.9773, 0.3977, 0.9773, 0.3977, 0.9773, 0.402, 0.9773, 0.223, 0.9773, 0.2273, 1.0, 0.25, 1.0, 0.2344, 0.9773, 0.2273, 0.02274, 0.2273, 0.0, 0.25, 1.0, 0.25, 0.02274, 0.777, 0.02274, 0.7727, 0.0, 0.75, 0.0, 0.7656, 1.0, 0.75, 0.0, 0.75, 0.02274, 0.7727, 0.9773, 0.7727, 0.02274, 0.402, 0.02274, 0.3977, 0.0, 0.375, 0.0, 0.3906, 1.0, 0.375, 0.0, 0.375, 0.02274, 0.3977, 0.9773, 0.3977, 0.9773, 0.598, 0.9773, 0.6023, 1.0, 0.625, 1.0, 0.6094, 0.9773, 0.6023, 0.02274, 0.6023, 0.0, 0.625, 1.0, 0.625, 0.9773, 0.4109, 0.9773, 0.4148, 1.0, 0.4375, 1.0, 0.4233, 0.9773, 0.4148, 0.02274, 0.4148, 0.0, 0.4375, 1.0, 0.4375, 0.02274, 0.5895, 0.02274, 0.5852, 0.0, 0.5625, 0.0, 0.5781, 1.0, 0.5625, 0.0, 0.5625, 0.02274, 0.5852, 0.9773, 0.5852, 0.9773, 0.7855, 0.9773, 0.7898, 1.0, 0.8125, 1.0, 0.7969, 0.9773, 0.7898, 0.02274, 0.7898, 0.0, 0.8125, 1.0, 0.8125, 0.02274, 0.2145, 0.02274, 0.2102, 0.0, 0.1875, 0.0, 0.2031, 1.0, 0.1875, 0.0, 0.1875, 0.02274, 0.2102, 0.9773, 0.2102, 0.9773, 0.7727, 0.02274, 0.7727, 0.02274, 0.7727, 0.9773, 0.7727, 0.9773, 0.5895, 0.9773, 0.5852, 0.9773, 0.5852, 0.9773, 0.5895, 0.02274, 0.7898, 0.9773, 0.7898, 0.9773, 0.7898, 0.02274, 0.7898, 0.9773, 0.777, 0.9773, 0.7727, 0.9773, 0.7727, 0.9773, 0.777, 0.9773, 0.5852, 0.02274, 0.5852, 0.02274, 0.5852, 0.9773, 0.5852, 0.02274, 0.4109, 0.02274, 0.4148, 0.02274, 0.4148, 0.02274, 0.4109, 0.02274, 0.7855, 0.02274, 0.7898, 0.02274, 0.7898, 0.02274, 0.7855, 0.9773, 0.2145, 0.9773, 0.2102, 0.9773, 0.2102, 0.9773, 0.2145, 0.9773, 0.777, 0.9773, 0.7727, 0.9773, 0.7727, 0.9773, 0.777, 0.02274, 0.4148, 0.9773, 0.4148, 0.9773, 0.4148, 0.02274, 0.4148, 0.9773, 0.2102, 0.02274, 0.2102, 0.02274, 0.2102, 0.9773, 0.2102, 0.02274, 0.6023, 0.9773, 0.6023, 0.9773, 0.6023, 0.02274, 0.6023, 0.02274, 0.598, 0.02274, 0.6023, 0.02274, 0.6023, 0.02274, 0.598, 0.02274, 0.7898, 0.9773, 0.7898, 0.9773, 0.7898, 0.02274, 0.7898, 0.02274, 0.2273, 0.9773, 0.2273, 0.9773, 0.2273, 0.02274, 0.2273, 0.9773, 0.3977, 0.02274, 0.3977, 0.02274, 0.3977, 0.9773, 0.3977, 0.02274, 0.7855, 0.02274, 0.7898, 0.9773, 0.7898, 0.9773, 0.7855, 0.02274, 0.598, 0.02274, 0.6023, 0.9773, 0.6023, 0.9773, 0.598, 0.02274, 0.4109, 0.02274, 0.4148, 0.9773, 0.4148, 0.9773, 0.4109, 0.02274, 0.223, 0.02274, 0.2273, 0.9773, 0.2273, 0.9773, 0.223, 0.9773, 0.3977, 0.02274, 0.3977, 0.02274, 0.3977, 0.9773, 0.3977, 0.9773, 0.2145, 0.9773, 0.2102, 0.9773, 0.2102, 0.9773, 0.2145, 0.02274, 0.4148, 0.9773, 0.4148, 0.9773, 0.4148, 0.02274, 0.4148, 0.9773, 0.2102, 0.02274, 0.2102, 0.02274, 0.2102, 0.9773, 0.2102, 0.02274, 0.7855, 0.02274, 0.7855, 0.02274, 0.7855, 0.02274, 0.7855, 0.02274, 0.5852, 0.02274, 0.5895, 0.02274, 0.5895, 0.02274, 0.5852, 0.02274, 0.5895, 0.02274, 0.5895, 0.02274, 0.5895, 0.02274, 0.5895, 0.02274, 0.2273, 0.9773, 0.2273, 0.9773, 0.2273, 0.02274, 0.2273, 0.02274, 0.4109, 0.02274, 0.4109, 0.02274, 0.4109, 0.02274, 0.4109, 0.02274, 0.6023, 0.9773, 0.6023, 0.9773, 0.6023, 0.02274, 0.6023, 0.9773, 0.7727, 0.02274, 0.7727, 0.02274, 0.7727, 0.9773, 0.7727, 0.9773, 0.402, 0.9773, 0.3977, 0.9773, 0.3977, 0.9773, 0.402, 0.9773, 0.7727, 0.02274, 0.7727, 0.02274, 0.7727, 0.9773, 0.7727, 0.02274, 0.7855, 0.02274, 0.7898, 0.02274, 0.7898, 0.02274, 0.7855, 0.9773, 0.777, 0.9773, 0.7727, 0.9773, 0.7727, 0.9773, 0.777, 0.02274, 0.7898, 0.9773, 0.7898, 0.9773, 0.7898, 0.02274, 0.7898, 0.02274, 0.6023, 0.9773, 0.6023, 0.9773, 0.6023, 0.02274, 0.6023, 0.02274, 0.598, 0.02274, 0.6023, 0.02274, 0.6023, 0.02274, 0.598, 0.9773, 0.5895, 0.9773, 0.5852, 0.9773, 0.5852, 0.9773, 0.5895, 0.9773, 0.5852, 0.02274, 0.5852, 0.02274, 0.5852, 0.9773, 0.5852, 0.9773, 0.402, 0.9773, 0.3977, 0.9773, 0.3977, 0.9773, 0.402, 0.02274, 0.4109, 0.02274, 0.4148, 0.02274, 0.4148, 0.02274, 0.4108, 0.02274, 0.4148, 0.9773, 0.4148, 0.9773, 0.4148, 0.02274, 0.4148, 0.9773, 0.3977, 0.02274, 0.3977, 0.02274, 0.3977, 0.9773, 0.3977, 0.02274, 0.2273, 0.9773, 0.2273, 0.9773, 0.2273, 0.02274, 0.2273, 0.02274, 0.223, 0.02274, 0.2273, 0.02274, 0.2273, 0.02274, 0.223, 0.9773, 0.2102, 0.02274, 0.2102, 0.02274, 0.2102, 0.9773, 0.2102, 0.9773, 0.2145, 0.9773, 0.2102, 0.9773, 0.2102, 0.9773, 0.2145, 0.9773, 0.7727, 0.02274, 0.7727, 0.02274, 0.7727, 0.9773, 0.7727, 0.02274, 0.7855, 0.02274, 0.7898, 0.02274, 0.7898, 0.02274, 0.7855, 0.9773, 0.777, 0.9773, 0.7727, 0.9773, 0.7727, 0.9773, 0.777, 0.02274, 0.7898, 0.9773, 0.7898, 0.9773, 0.7898, 0.02274, 0.7898, 0.02274, 0.6023, 0.9773, 0.6023, 0.9773, 0.6023, 0.02274, 0.6023, 0.02274, 0.598, 0.02274, 0.6023, 0.02274, 0.6023, 0.02274, 0.598, 0.9773, 0.5895, 0.9773, 0.5852, 0.9773, 0.5852, 0.9773, 0.5895, 0.9773, 0.5852, 0.02274, 0.5852, 0.02274, 0.5852, 0.9773, 0.5852, 0.9773, 0.402, 0.9773, 0.3977, 0.9773, 0.3977, 0.9773, 0.402, 0.02274, 0.4108, 0.02274, 0.4148, 0.02274, 0.4148, 0.02274, 0.4109, 0.02274, 0.4148, 0.9773, 0.4148, 0.9773, 0.4148, 0.02274, 0.4148, 0.9773, 0.3977, 0.02274, 0.3977, 0.02274, 0.3977, 0.9773, 0.3977, 0.02274, 0.2273, 0.9773, 0.2273, 0.9773, 0.2273, 0.02274, 0.2273, 0.02274, 0.223, 0.02274, 0.2273, 0.02274, 0.2273, 0.02274, 0.223, 0.9773, 0.2102, 0.02274, 0.2102, 0.02274, 0.2102, 0.9773, 0.2102, 0.9773, 0.2145, 0.9773, 0.2102, 0.9773, 0.2102, 0.9773, 0.2145, 0.9773, 0.7855, 0.9773, 0.7812, 0.9773, 0.7813, 0.9773, 0.7855, 0.02274, 0.777, 0.02274, 0.7812, 0.02274, 0.7812, 0.02274, 0.777, 0.9773, 0.7855, 0.9773, 0.7812, 0.9773, 0.7812, 0.9773, 0.7855, 0.02274, 0.777, 0.02274, 0.7812, 0.02274, 0.7812, 0.02274, 0.777, 0.02274, 0.777, 0.02274, 0.7812, 0.02274, 0.7812, 0.02274, 0.777, 0.02274, 0.777, 0.02274, 0.7812, 0.9773, 0.7812, 0.9773, 0.777, 0.9773, 0.7855, 0.9773, 0.7812, 0.9773, 0.7812, 0.9773, 0.7855, 0.02274, 0.777, 0.02274, 0.7812, 0.02274, 0.7812, 0.02274, 0.777, 0.9773, 0.7855, 0.9773, 0.7813, 0.9773, 0.7812, 0.9773, 0.7855, 0.9773, 0.777, 0.9773, 0.7812, 1.0, 0.7812, 1.0, 0.7656, 0.02274, 0.7855, 0.02274, 0.7812, 0.0, 0.7812, 0.0, 0.7969, 1.0, 0.7969, 1.0, 0.7812, 1.0, 0.7812, 1.0, 0.7969, 0.0, 0.7656, 0.0, 0.7812, 0.0, 0.7812, 0.0, 0.7656, 1.0, 0.7656, 1.0, 0.7812, 1.0, 0.7812, 1.0, 0.7656, 0.0, 0.7969, 0.0, 0.7812, 0.0, 0.7812, 0.0, 0.7969, 0.0, 0.7656, 1.0, 0.7656, 1.0, 0.7812, 0.0, 0.7812, 0.0, 0.75, 1.0, 0.75, 1.0, 0.7656, 0.0, 0.7656, 1.0, 0.75, 1.0, 0.7656, 1.0, 0.7656, 1.0, 0.75, 0.0, 0.75, 0.0, 0.7656, 0.0, 0.7656, 0.0, 0.75, 0.9773, 0.7727, 0.9773, 0.777, 1.0, 0.7656, 1.0, 0.75, 0.02274, 0.7727, 0.02274, 0.777, 0.02274, 0.777, 0.02274, 0.7727, 0.02274, 0.7727, 0.02274, 0.777, 0.9773, 0.777, 0.9773, 0.7727, 0.02274, 0.6023, 0.02274, 0.598, 0.02274, 0.598, 0.02274, 0.6023, 0.02274, 0.7727, 0.02274, 0.777, 0.02274, 0.777, 0.02274, 0.7727, 0.02274, 0.7727, 0.02274, 0.777, 0.02274, 0.777, 0.02274, 0.7727, 0.9773, 0.7812, 0.9773, 0.777, 0.9773, 0.777, 0.9773, 0.7813, 0.9773, 0.7812, 0.9773, 0.777, 0.9773, 0.777, 0.9773, 0.7812, 0.9773, 0.7812, 0.9773, 0.777, 0.9773, 0.777, 0.9773, 0.7812, 0.9773, 0.7813, 0.9773, 0.777, 0.9773, 0.777, 0.9773, 0.7812, 0.02274, 0.7812, 0.02274, 0.777, 0.0, 0.7656, 0.0, 0.7812, 1.0, 0.7812, 1.0, 0.7656, 1.0, 0.7656, 1.0, 0.7812, 0.0, 0.7812, 0.0, 0.7656, 0.0, 0.7656, 0.0, 0.7812, 0.0, 0.8125, 0.0, 0.7969, 0.0, 0.7969, 0.0, 0.8125, 1.0, 0.8125, 1.0, 0.7969, 1.0, 0.7969, 1.0, 0.8125, 0.02274, 0.7898, 0.02274, 0.7855, 0.0, 0.7969, 0.0, 0.8125, 0.9773, 0.7898, 0.9773, 0.7855, 0.9773, 0.7855, 0.9773, 0.7898, 0.9773, 0.7898, 0.9773, 0.7855, 0.9773, 0.7855, 0.9773, 0.7898, 0.9773, 0.7898, 0.9773, 0.7855, 0.9773, 0.7855, 0.9773, 0.7898, 0.9773, 0.7898, 0.9773, 0.7855, 0.9773, 0.7855, 0.9773, 0.7898, 0.02274, 0.7812, 0.02274, 0.7855, 0.02274, 0.7855, 0.02274, 0.7812, 0.02274, 0.7812, 0.02274, 0.7855, 0.02274, 0.7855, 0.02274, 0.7812, 0.02274, 0.7812, 0.02274, 0.7855, 0.02274, 0.7855, 0.02274, 0.7812, 0.02274, 0.7812, 0.02274, 0.7855, 0.9773, 0.7855, 0.9773, 0.7812, 0.02274, 0.7812, 0.02274, 0.7855, 0.02274, 0.7855, 0.02274, 0.7812, 0.9773, 0.7812, 0.9773, 0.7855, 1.0, 0.7969, 1.0, 0.7812, 0.0, 0.7812, 0.0, 0.7969, 0.0, 0.7969, 0.0, 0.7812, 1.0, 0.7812, 1.0, 0.7969, 1.0, 0.7969, 1.0, 0.7812, 0.0, 0.7812, 1.0, 0.7812, 1.0, 0.7969, 0.0, 0.7969, 0.9773, 0.598, 0.9773, 0.5938, 0.9773, 0.5938, 0.9773, 0.598, 0.02274, 0.5895, 0.02274, 0.5938, 0.02274, 0.5938, 0.02274, 0.5895, 0.9773, 0.598, 0.9773, 0.5938, 0.9773, 0.5938, 0.9773, 0.598, 0.02274, 0.5895, 0.02274, 0.5938, 0.02274, 0.5938, 0.02274, 0.5895, 0.02274, 0.5895, 0.02274, 0.5938, 0.02274, 0.5938, 0.02274, 0.5895, 0.02274, 0.5895, 0.02274, 0.5938, 0.9773, 0.5938, 0.9773, 0.5895, 0.02274, 0.5895, 0.02274, 0.5938, 0.02274, 0.5938, 0.02274, 0.5895, 0.9773, 0.598, 0.9773, 0.5938, 0.9773, 0.5938, 0.9773, 0.598, 0.02274, 0.598, 0.02274, 0.5938, 0.0, 0.5938, 0.0, 0.6094, 0.9773, 0.5895, 0.9773, 0.5938, 1.0, 0.5938, 1.0, 0.5781, 0.0, 0.5781, 0.0, 0.5938, 0.0, 0.5938, 0.0, 0.5781, 0.9773, 0.598, 0.9773, 0.5938, 0.9773, 0.5938, 0.9773, 0.598, 0.0, 0.6094, 0.0, 0.5938, 0.0, 0.5938, 0.0, 0.6094, 1.0, 0.5781, 1.0, 0.5938, 1.0, 0.5938, 1.0, 0.5781, 0.0, 0.5781, 1.0, 0.5781, 1.0, 0.5938, 0.0, 0.5938, 1.0, 0.6094, 1.0, 0.5938, 1.0, 0.5938, 1.0, 0.6094, 1.0, 0.625, 1.0, 0.6094, 1.0, 0.6094, 1.0, 0.625, 0.0, 0.625, 0.0, 0.6094, 0.0, 0.6094, 0.0, 0.625, 0.9773, 0.6023, 0.9773, 0.598, 0.9773, 0.598, 0.9773, 0.6023, 0.02274, 0.6023, 0.02274, 0.598, 0.0, 0.6094, 0.0, 0.625, 0.9773, 0.6023, 0.9773, 0.598, 0.9773, 0.598, 0.9773, 0.6023, 0.9773, 0.6023, 0.9773, 0.598, 0.9773, 0.598, 0.9773, 0.6023, 0.9773, 0.6023, 0.9773, 0.598, 0.9773, 0.598, 0.9773, 0.6023, 0.02274, 0.5938, 0.02274, 0.598, 0.02274, 0.598, 0.02274, 0.5938, 0.02274, 0.5938, 0.02274, 0.598, 0.02274, 0.598, 0.02274, 0.5938, 0.02274, 0.5938, 0.02274, 0.598, 0.02274, 0.598, 0.02274, 0.5938, 0.02274, 0.5938, 0.02274, 0.598, 0.9773, 0.598, 0.9773, 0.5938, 0.02274, 0.5938, 0.02274, 0.598, 0.02274, 0.598, 0.02274, 0.5938, 0.9773, 0.5938, 0.9773, 0.598, 1.0, 0.6094, 1.0, 0.5938, 0.0, 0.5938, 0.0, 0.6094, 0.0, 0.6094, 0.0, 0.5938, 1.0, 0.5938, 1.0, 0.6094, 1.0, 0.6094, 1.0, 0.5938, 0.0, 0.5938, 1.0, 0.5938, 1.0, 0.6094, 0.0, 0.6094, 0.0, 0.5625, 1.0, 0.5625, 1.0, 0.5781, 0.0, 0.5781, 1.0, 0.5625, 1.0, 0.5781, 1.0, 0.5781, 1.0, 0.5625, 0.0, 0.5625, 0.0, 0.5781, 0.0, 0.5781, 0.0, 0.5625, 0.9773, 0.5852, 0.9773, 0.5895, 1.0, 0.5781, 1.0, 0.5625, 0.02274, 0.5852, 0.02274, 0.5895, 0.02274, 0.5895, 0.02274, 0.5852, 0.02274, 0.5852, 0.02274, 0.5895, 0.9773, 0.5895, 0.9773, 0.5852, 0.02274, 0.3977, 0.02274, 0.3977, 0.02274, 0.3977, 0.02274, 0.3977, 0.02274, 0.5852, 0.02274, 0.5895, 0.02274, 0.5895, 0.02274, 0.5852, 0.02274, 0.5852, 0.02274, 0.5895, 0.02274, 0.5895, 0.02274, 0.5852, 0.9773, 0.5938, 0.9773, 0.5895, 0.9773, 0.5895, 0.9773, 0.5938, 0.9773, 0.5938, 0.9773, 0.5895, 0.9773, 0.5895, 0.9773, 0.5938, 0.9773, 0.5938, 0.9773, 0.5895, 0.9773, 0.5895, 0.9773, 0.5938, 0.02274, 0.5938, 0.02274, 0.5895, 0.0, 0.5781, 0.0, 0.5938, 0.9773, 0.5938, 0.9773, 0.5895, 0.9773, 0.5895, 0.9773, 0.5938, 0.0, 0.5938, 0.0, 0.5781, 0.0, 0.5781, 0.0, 0.5938, 1.0, 0.5938, 1.0, 0.5781, 1.0, 0.5781, 1.0, 0.5938, 0.02274, 0.402, 0.02274, 0.4063, 0.02274, 0.4063, 0.02274, 0.402, 0.9773, 0.4108, 0.9773, 0.4063, 0.9773, 0.4063, 0.9773, 0.4109, 0.02274, 0.402, 0.02274, 0.4063, 0.02274, 0.4063, 0.02274, 0.402, 0.9773, 0.4109, 0.9773, 0.4062, 0.9773, 0.4063, 0.9773, 0.4108, 0.9773, 0.4109, 0.9773, 0.4063, 0.9773, 0.4062, 0.9773, 0.4109, 0.02274, 0.402, 0.02274, 0.4063, 0.02274, 0.4063, 0.02274, 0.402, 0.02274, 0.402, 0.02274, 0.4063, 0.9773, 0.4062, 0.9773, 0.402, 0.02274, 0.402, 0.02274, 0.4063, 0.02274, 0.4063, 0.02274, 0.402, 0.9773, 0.402, 0.9773, 0.4062, 1.0, 0.4062, 1.0, 0.3906, 0.02274, 0.4109, 0.02274, 0.4063, 0.0, 0.4062, 0.0, 0.4233, 0.9773, 0.4109, 0.9773, 0.4062, 0.9773, 0.4062, 0.9773, 0.4109, 1.0, 0.3906, 1.0, 0.4062, 1.0, 0.4062, 1.0, 0.3906, 0.0, 0.4233, 0.0, 0.4062, 0.0, 0.4062, 0.0, 0.4233, 0.0, 0.3906, 1.0, 0.3906, 1.0, 0.4062, 0.0, 0.4062, 1.0, 0.4233, 1.0, 0.4062, 1.0, 0.4062, 1.0, 0.4233, 0.0, 0.3906, 0.0, 0.4062, 0.0, 0.4062, 0.0, 0.3906, 1.0, 0.4375, 1.0, 0.4233, 1.0, 0.4233, 1.0, 0.4375, 0.0, 0.4375, 0.0, 0.4233, 0.0, 0.4233, 0.0, 0.4375, 0.9773, 0.4148, 0.9773, 0.4109, 0.9773, 0.4109, 0.9773, 0.4148, 0.02274, 0.4148, 0.02274, 0.4109, 0.0, 0.4233, 0.0, 0.4375, 0.9773, 0.4148, 0.9773, 0.4109, 0.9773, 0.4109, 0.9773, 0.4148, 0.9773, 0.4148, 0.9773, 0.4109, 0.9773, 0.4108, 0.9773, 0.4148, 0.9773, 0.4148, 0.9773, 0.4108, 0.9773, 0.4109, 0.9773, 0.4148, 0.02274, 0.4063, 0.02274, 0.4108, 0.02274, 0.4109, 0.02274, 0.4063, 0.02274, 0.4063, 0.02274, 0.4109, 0.02274, 0.4108, 0.02274, 0.4063, 0.02274, 0.4063, 0.02274, 0.4109, 0.02274, 0.4109, 0.02274, 0.4063, 0.02274, 0.4063, 0.02274, 0.4109, 0.9773, 0.4109, 0.9773, 0.4062, 0.02274, 0.4063, 0.02274, 0.4109, 0.02274, 0.4109, 0.02274, 0.4063, 0.9773, 0.4062, 0.9773, 0.4109, 1.0, 0.4233, 1.0, 0.4062, 1.0, 0.4062, 1.0, 0.4233, 1.0, 0.4233, 1.0, 0.4062, 0.0, 0.4062, 1.0, 0.4062, 1.0, 0.4233, 0.0, 0.4233, 0.0, 0.4062, 0.0, 0.4233, 0.0, 0.4233, 0.0, 0.4062, 0.0, 0.375, 0.0, 0.3906, 0.0, 0.3906, 0.0, 0.375, 0.0, 0.375, 1.0, 0.375, 1.0, 0.3906, 0.0, 0.3906, 1.0, 0.375, 1.0, 0.3906, 1.0, 0.3906, 1.0, 0.375, 0.9773, 0.3977, 0.9773, 0.402, 1.0, 0.3906, 1.0, 0.375, 0.02274, 0.3977, 0.02274, 0.402, 0.02274, 0.402, 0.02274, 0.3977, 0.02274, 0.3977, 0.02274, 0.402, 0.9773, 0.402, 0.9773, 0.3977, 0.02274, 0.598, 0.02274, 0.598, 0.02274, 0.598, 0.02274, 0.598, 0.02274, 0.3977, 0.02274, 0.402, 0.02274, 0.402, 0.02274, 0.3977, 0.02274, 0.3977, 0.02274, 0.402, 0.02274, 0.402, 0.02274, 0.3977, 0.9773, 0.4063, 0.9773, 0.402, 0.9773, 0.402, 0.9773, 0.4063, 0.9773, 0.4062, 0.9773, 0.402, 0.9773, 0.402, 0.9773, 0.4063, 0.9773, 0.4063, 0.9773, 0.402, 0.9773, 0.402, 0.9773, 0.4062, 0.02274, 0.4063, 0.02274, 0.402, 0.0, 0.3906, 0.0, 0.4062, 0.9773, 0.4062, 0.9773, 0.402, 0.9773, 0.402, 0.9773, 0.4062, 0.0, 0.4062, 0.0, 0.3906, 0.0, 0.3906, 0.0, 0.4062, 1.0, 0.4062, 1.0, 0.3906, 1.0, 0.3906, 1.0, 0.4062, 0.9773, 0.223, 0.9773, 0.2188, 0.9773, 0.2187, 0.9773, 0.223, 0.02274, 0.2145, 0.02274, 0.2188, 0.02274, 0.2188, 0.02274, 0.2145, 0.9773, 0.223, 0.9773, 0.2188, 0.9773, 0.2188, 0.9773, 0.223, 0.02274, 0.2145, 0.02274, 0.2188, 0.02274, 0.2188, 0.02274, 0.2145, 0.02274, 0.2145, 0.02274, 0.2188, 0.02274, 0.2188, 0.02274, 0.2145, 0.9773, 0.223, 0.9773, 0.2187, 0.9773, 0.2188, 0.9773, 0.223, 0.02274, 0.2145, 0.02274, 0.2188, 0.9773, 0.2188, 0.9773, 0.2145, 0.9773, 0.223, 0.9773, 0.2188, 0.9773, 0.2188, 0.9773, 0.223, 0.02274, 0.223, 0.02274, 0.2188, 0.0, 0.2188, 0.0, 0.2344, 0.9773, 0.2145, 0.9773, 0.2188, 1.0, 0.2188, 1.0, 0.2031, 0.02274, 0.2145, 0.02274, 0.2188, 0.02274, 0.2188, 0.02274, 0.2145, 1.0, 0.2344, 1.0, 0.2188, 1.0, 0.2188, 1.0, 0.2344, 0.0, 0.2031, 0.0, 0.2188, 0.0, 0.2188, 0.0, 0.2031, 1.0, 0.2031, 1.0, 0.2188, 1.0, 0.2188, 1.0, 0.2031, 0.0, 0.2344, 0.0, 0.2188, 0.0, 0.2188, 0.0, 0.2344, 0.0, 0.2031, 1.0, 0.2031, 1.0, 0.2188, 0.0, 0.2188, 0.0, 0.25, 0.0, 0.2344, 0.0, 0.2344, 0.0, 0.25, 1.0, 0.25, 1.0, 0.2344, 1.0, 0.2344, 1.0, 0.25, 0.02274, 0.2273, 0.02274, 0.223, 0.0, 0.2344, 0.0, 0.25, 0.9773, 0.2273, 0.9773, 0.223, 0.9773, 0.223, 0.9773, 0.2273, 0.9773, 0.2273, 0.9773, 0.223, 0.9773, 0.223, 0.9773, 0.2273, 0.9773, 0.2273, 0.9773, 0.223, 0.9773, 0.223, 0.9773, 0.2273, 0.9773, 0.2273, 0.9773, 0.223, 0.9773, 0.223, 0.9773, 0.2273, 0.02274, 0.2188, 0.02274, 0.223, 0.02274, 0.223, 0.02274, 0.2188, 0.02274, 0.2188, 0.02274, 0.223, 0.02274, 0.223, 0.02274, 0.2188, 0.02274, 0.2188, 0.02274, 0.223, 0.02274, 0.223, 0.02274, 0.2188, 0.02274, 0.2188, 0.02274, 0.223, 0.9773, 0.223, 0.9773, 0.2188, 0.9773, 0.2188, 0.9773, 0.223, 1.0, 0.2344, 1.0, 0.2188, 0.02274, 0.2188, 0.02274, 0.223, 0.02274, 0.223, 0.02274, 0.2188, 0.0, 0.2188, 0.0, 0.2344, 0.0, 0.2344, 0.0, 0.2188, 1.0, 0.2188, 1.0, 0.2344, 1.0, 0.2344, 1.0, 0.2188, 0.0, 0.2188, 1.0, 0.2188, 1.0, 0.2344, 0.0, 0.2344, 0.0, 0.1875, 1.0, 0.1875, 1.0, 0.2031, 0.0, 0.2031, 1.0, 0.1875, 1.0, 0.2031, 1.0, 0.2031, 1.0, 0.1875, 0.0, 0.1875, 0.0, 0.2031, 0.0, 0.2031, 0.0, 0.1875, 0.02274, 0.2102, 0.02274, 0.2145, 0.02274, 0.2145, 0.02274, 0.2102, 0.9773, 0.2102, 0.9773, 0.2145, 1.0, 0.2031, 1.0, 0.1875, 0.02274, 0.2102, 0.02274, 0.2145, 0.9773, 0.2145, 0.9773, 0.2102, 0.02274, 0.5852, 0.02274, 0.5852, 0.02274, 0.5852, 0.02274, 0.5852, 0.02274, 0.2102, 0.02274, 0.2145, 0.02274, 0.2145, 0.02274, 0.2102, 0.02274, 0.2102, 0.02274, 0.2145, 0.02274, 0.2145, 0.02274, 0.2102, 0.9773, 0.2188, 0.9773, 0.2145, 0.9773, 0.2145, 0.9773, 0.2187, 0.9773, 0.2188, 0.9773, 0.2145, 0.9773, 0.2145, 0.9773, 0.2188, 0.9773, 0.2187, 0.9773, 0.2145, 0.9773, 0.2145, 0.9773, 0.2188, 0.9773, 0.2188, 0.9773, 0.2145, 0.9773, 0.2145, 0.9773, 0.2188, 0.02274, 0.2188, 0.02274, 0.2145, 0.0, 0.2031, 0.0, 0.2188, 1.0, 0.2188, 1.0, 0.2031, 1.0, 0.2031, 1.0, 0.2188, 0.0, 0.2188, 0.0, 0.2031, 0.0, 0.2031, 0.0, 0.2188, 0.02274, 0.223, 0.02274, 0.2273, 0.02274, 0.2273, 0.02274, 0.223, 0.02274, 0.4109, 0.02274, 0.4148, 0.02274, 0.4148, 0.02274, 0.4109, 0.02274, 0.598, 0.02274, 0.6023, 0.02274, 0.6023, 0.02274, 0.598, 0.02274, 0.7855, 0.02274, 0.7898, 0.02274, 0.7898, 0.02274, 0.7855, 0.02274, 0.7727, 0.02274, 0.777, 0.02274, 0.777, 0.02274, 0.7727, 0.02274, 0.5852, 0.02274, 0.5895, 0.02274, 0.5895, 0.02274, 0.5852, 0.02274, 0.3977, 0.02274, 0.402, 0.02274, 0.402, 0.02274, 0.3977, 0.02274, 0.2102, 0.02274, 0.2145, 0.02274, 0.2145, 0.02274, 0.2102, 0.02274, 0.598, 0.02274, 0.6023, 0.02274, 0.6023, 0.02274, 0.598, 0.02274, 0.4148, 0.02274, 0.4109, 0.02274, 0.4109, 0.02274, 0.4148, 0.02274, 0.402, 0.02274, 0.3977, 0.02274, 0.3977, 0.02274, 0.402, 0.02274, 0.223, 0.02274, 0.223, 0.02274, 0.223, 0.02274, 0.223, 0.02274, 0.7898, 0.02274, 0.7855, 0.02274, 0.7855, 0.02274, 0.7898, 0.02274, 0.402, 0.02274, 0.402, 0.02274, 0.402, 0.02274, 0.402, 0.02274, 0.7898, 0.02274, 0.7898, 0.02274, 0.7898, 0.02274, 0.7898, 0.02274, 0.2102, 0.02274, 0.2145, 0.02274, 0.2145, 0.02274, 0.2102, 0.02274, 0.777, 0.02274, 0.7727, 0.02274, 0.7727, 0.02274, 0.777, 0.02274, 0.4109, 0.02274, 0.4148, 0.02274, 0.4148, 0.02274, 0.4109, 0.02274, 0.7727, 0.02274, 0.7727, 0.02274, 0.7727, 0.02274, 0.7727, 0.02274, 0.2145, 0.02274, 0.2102, 0.02274, 0.2102, 0.02274, 0.2145, 0.02274, 0.2273, 0.02274, 0.223, 0.02274, 0.223, 0.02274, 0.2273, 0.02274, 0.7855, 0.02274, 0.7898, 0.02274, 0.7898, 0.02274, 0.7855, 0.02274, 0.2145, 0.02274, 0.2145, 0.02274, 0.2145, 0.02274, 0.2145, 0.02274, 0.5895, 0.02274, 0.5852, 0.02274, 0.5852, 0.02274, 0.5895, 0.02274, 0.2102, 0.02274, 0.2102, 0.02274, 0.2102, 0.02274, 0.2102, 0.02274, 0.7727, 0.02274, 0.777, 0.02274, 0.777, 0.02274, 0.7727, 0.02274, 0.223, 0.02274, 0.2273, 0.02274, 0.2273, 0.02274, 0.223, 0.02274, 0.2273, 0.02274, 0.2273, 0.02274, 0.2273, 0.02274, 0.2273, 0.02274, 0.777, 0.02274, 0.777, 0.02274, 0.777, 0.02274, 0.777, 0.02274, 0.4148, 0.02274, 0.4148, 0.02274, 0.4148, 0.02274, 0.4148, 0.02274, 0.6023, 0.02274, 0.6023, 0.02274, 0.6023, 0.02274, 0.6023, 0.02274, 0.3977, 0.02274, 0.402, 0.02274, 0.402, 0.02274, 0.3977])
me_plane_003.materials.append(mat_supporter)
me_plane_003.materials.append(mat_locker)
me_plane_003.materials.append(mat_base)
me_plane_003.use_remesh_preserve_volume = False
me_plane_003.use_remesh_preserve_attributes = False
me_plane_003.use_mirror_vertex_groups = False
me_plane_003.update()

# ---- objects
ob_bottle = bpy.data.objects.new('Bottle', me_plane_002)
ob_plane_001 = bpy.data.objects.new('Plane.001', me_plane_003)

# ---- transforms, parenting, visibility, modifiers, constraints
ob_bottle.location = (0.0, -0.1308, 0.111)
ob_bottle.rotation_euler = (-0.02783, 0.0, 0.0)
ob_bottle.lineart.crease_threshold = 0.0
ob_plane_001.location = (2.461, 0.0, 6.422)
ob_plane_001.scale = (-0.5735, -10.22, -9.066)
ob_plane_001.lineart.crease_threshold = 0.0

# ---- collection membership
col_collection.objects.link(ob_bottle)
col_collection.objects.link(ob_plane_001)

# ---- scene / render settings (as saved in the file)
scene.frame_start = 1; scene.frame_end = 60; scene.frame_set(29)
scene.render.engine = 'BLENDER_EEVEE_NEXT'
scene.cycles.use_denoising = False
scene.cycles.samples = 128
scene.cycles.sampling_pattern = 'TABULATED_SOBOL'
scene.cycles.use_adaptive_sampling = False
scene.cycles.use_light_tree = False
scene.view_settings.view_transform = 'Filmic'
bpy.context.view_layer.update()

# ---- added for rendering (the .blend has no active camera): camera
cam_auto = bpy.data.cameras.new('AutoCamera')
cam_auto.lens = 50.0
cam_auto.sensor_width = 36.0
cam_auto.clip_end = 1000.0
ob_auto_camera = bpy.data.objects.new('AutoCamera', cam_auto)
scene.collection.objects.link(ob_auto_camera)
ob_auto_camera.location = (19.8154, -22.3783, 19.8059)
ob_auto_camera.rotation_euler = (1.09748, -7.21219e-08, 0.694738)
scene.camera = ob_auto_camera
bpy.context.view_layer.update()

